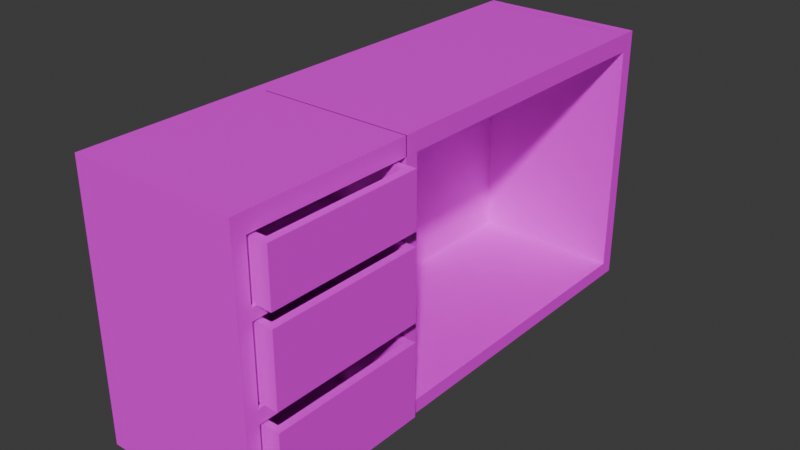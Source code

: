 # Source: table1.blend  (saved by Blender 4.2.66; exported with 4.5.12 LTS)
import bpy
from mathutils import Matrix  # noqa: F401  (used for matrix-valued properties, if any)

bpy.ops.wm.read_factory_settings(use_empty=True)
scene = bpy.context.scene
scene.name = 'Scene'

# ---- collections
col_collection = bpy.data.collections.new('Collection'); scene.collection.children.link(col_collection)

# ---- images (referenced by path relative to the original .blend; pixels are not part of the script)
import os
ASSET_DIR = os.environ.get("B2B_ASSET_DIR", "")  # directory of the original .blend (textures are referenced by path, not embedded)
HERE = os.path.dirname(os.path.abspath(__file__))  # packed textures are extracted next to this script under _unpacked/

def load_image(name, relpath, width, height, colorspace="sRGB"):
    """Load a texture the original file referenced (path relative to the .blend, or extracted next to this script)."""
    p = next((c for c in (os.path.join(HERE, relpath), os.path.join(ASSET_DIR, relpath)) if relpath and os.path.exists(c)), "")
    if p:
        img = bpy.data.images.load(p, check_existing=True)
        img.name = name
    else:  # same state as the original file: an image datablock whose file is absent (Cycles renders it pink)
        img = bpy.data.images.new(name, width, height)
        img.source = "FILE"
        img.filepath = "//" + (relpath or name)
    img.colorspace_settings.name = colorspace
    return img
img_1680494893_na_dache_pro_p_frantsuzskii_orekh_tsvet_mebeli_foto = load_image('1680494893_na-dache-pro-p-frantsuzskii-orekh-tsvet-mebeli-foto-', '1680494893_na-dache-pro-p-frantsuzskii-orekh-tsvet-mebeli-foto-61.jpg', 1024, 1024, 'sRGB')

# ---- materials (node trees are filled in below, after node groups)
mat_material_002 = bpy.data.materials.new('Material.002')
mat_material_004 = bpy.data.materials.new('Material.004')
mat_material_001 = bpy.data.materials.new('Material.001')
mat_material_003 = bpy.data.materials.new('Material.003')

# ---- material node trees
mat_material_002.use_nodes = True; mat_material_002.node_tree.nodes.clear()
_N = mat_material_002.node_tree.nodes; _L = mat_material_002.node_tree.links
n0 = _N.new('ShaderNodeBsdfPrincipled'); n0.name = 'Principled BSDF'; n0.location = (156, 753)
n1 = _N.new('ShaderNodeOutputMaterial'); n1.name = 'Material Output'; n1.location = (446, 753)
n2 = _N.new('ShaderNodeTexImage'); n2.name = 'Image Texture'; n2.location = (-255, 275)
n2.image = img_1680494893_na_dache_pro_p_frantsuzskii_orekh_tsvet_mebeli_foto
_L.new(n0.outputs[0], n1.inputs[0])
_L.new(n2.outputs[0], n0.inputs[0])
n1.is_active_output = True
mat_material_004.use_nodes = True; mat_material_004.node_tree.nodes.clear()
_N = mat_material_004.node_tree.nodes; _L = mat_material_004.node_tree.links
n0 = _N.new('ShaderNodeBsdfPrincipled'); n0.name = 'Principled BSDF'; n0.location = (10, 300)
n1 = _N.new('ShaderNodeOutputMaterial'); n1.name = 'Material Output'; n1.location = (300, 300)
n2 = _N.new('ShaderNodeTexImage'); n2.name = 'Image Texture'; n2.location = (-145, -193)
n2.image = img_1680494893_na_dache_pro_p_frantsuzskii_orekh_tsvet_mebeli_foto
_L.new(n0.outputs[0], n1.inputs[0])
_L.new(n2.outputs[0], n0.inputs[0])
n1.is_active_output = True
mat_material_001.use_nodes = True; mat_material_001.node_tree.nodes.clear()
_N = mat_material_001.node_tree.nodes; _L = mat_material_001.node_tree.links
n0 = _N.new('ShaderNodeBsdfPrincipled'); n0.name = 'Principled BSDF'; n0.location = (10, 300)
n1 = _N.new('ShaderNodeOutputMaterial'); n1.name = 'Material Output'; n1.location = (300, 300)
n2 = _N.new('ShaderNodeTexImage'); n2.name = 'Image Texture'; n2.location = (-47, -218)
n2.image = img_1680494893_na_dache_pro_p_frantsuzskii_orekh_tsvet_mebeli_foto
_L.new(n0.outputs[0], n1.inputs[0])
_L.new(n2.outputs[0], n0.inputs[0])
n1.is_active_output = True
mat_material_003.use_nodes = True; mat_material_003.node_tree.nodes.clear()
_N = mat_material_003.node_tree.nodes; _L = mat_material_003.node_tree.links
n0 = _N.new('ShaderNodeBsdfPrincipled'); n0.name = 'Principled BSDF'; n0.location = (10, 300)
n1 = _N.new('ShaderNodeOutputMaterial'); n1.name = 'Material Output'; n1.location = (300, 300)
n2 = _N.new('ShaderNodeTexImage'); n2.name = 'Image Texture'; n2.location = (-89, -151)
n2.image = img_1680494893_na_dache_pro_p_frantsuzskii_orekh_tsvet_mebeli_foto
_L.new(n0.outputs[0], n1.inputs[0])
_L.new(n2.outputs[0], n0.inputs[0])
n1.is_active_output = True

# ---- world
world_world = bpy.data.worlds.new('World'); scene.world = world_world
world_world.use_nodes = True; world_world.node_tree.nodes.clear()
_N = world_world.node_tree.nodes; _L = world_world.node_tree.links
n0 = _N.new('ShaderNodeOutputWorld'); n0.name = 'World Output'; n0.location = (300, 300)
n1 = _N.new('ShaderNodeBackground'); n1.name = 'Background'; n1.location = (10, 300)
n1.inputs[0].default_value = (0.05088, 0.05088, 0.05088, 1.0)
_L.new(n1.outputs[0], n0.inputs[0])
n0.is_active_output = True
world_world.color = (0.05088, 0.05088, 0.05088)
world_world.sun_shadow_jitter_overblur = 0.0

# ---- meshes
me_cube = bpy.data.meshes.new('Cube')
me_cube.from_pydata([(26.8, 5.587, -43.42), (26.8, 5.584, -44.33), (26.8, 4.252, -43.42), (26.8, 4.25, -44.33), (28.07, 5.587, -43.42), (28.07, 5.584, -44.33), (28.07, 4.252, -43.42), (28.07, 4.25, -44.33), (-6.185, 4.252, -43.42), (-6.185, 5.587, -43.42), (-6.185, 5.584, -44.33), (-6.185, 4.25, -44.33), (-7.859, 4.252, -43.42), (-7.859, 5.587, -43.42), (-7.859, 5.584, -44.33), (-7.859, 4.25, -44.33), (-6.185, 37.25, -43.46), (-6.185, 37.24, -44.37), (-7.859, 37.25, -43.46), (-7.859, 37.24, -44.37), (-6.185, 38.69, -43.46), (-6.185, 38.69, -44.37), (-7.859, 38.69, -43.46), (-7.859, 38.69, -44.37), (26.8, 37.19, -43.46), (26.8, 37.19, -44.37), (-6.185, 37.19, -43.46), (-6.185, 37.19, -44.37), (26.8, 38.57, -43.46), (26.8, 38.57, -44.37), (-6.185, 38.57, -43.46), (-6.185, 38.57, -44.37), (26.8, 37.14, -43.46), (26.8, 37.14, -44.37), (28.07, 37.14, -44.37), (28.07, 37.14, -43.46), (26.8, 38.43, -43.46), (26.8, 38.43, -44.37), (28.07, 38.43, -44.37), (28.07, 38.43, -43.46), (26.8, 5.56, -54.31), (26.8, 4.226, -54.31), (28.07, 4.226, -54.31), (28.07, 5.56, -54.31), (-6.185, 5.56, -54.31), (-6.185, 4.226, -54.31), (-7.859, 5.56, -54.31), (-7.859, 4.226, -54.31), (-6.185, 37.22, -54.35), (-7.859, 37.22, -54.35), (-6.185, 38.67, -54.35), (-7.859, 38.67, -54.35), (-6.185, 37.16, -54.35), (26.8, 37.16, -54.35), (-6.185, 38.54, -54.35), (26.8, 38.54, -54.35), (28.07, 37.11, -54.35), (26.8, 37.11, -54.35), (28.07, 38.4, -54.35), (26.8, 38.4, -54.35), (26.8, 5.558, -55.22), (26.8, 4.223, -55.22), (28.07, 4.223, -55.22), (28.07, 5.558, -55.22), (-6.185, 5.558, -55.22), (-6.185, 4.223, -55.22), (-7.859, 5.558, -55.22), (-7.859, 4.223, -55.22), (-6.185, 37.22, -55.26), (-7.859, 37.22, -55.26), (-6.185, 38.66, -55.26), (-7.859, 38.66, -55.26), (-6.185, 37.16, -55.26), (26.8, 37.16, -55.26), (-6.185, 38.54, -55.26), (26.8, 38.54, -55.26), (28.07, 37.11, -55.26), (26.8, 37.11, -55.26), (28.07, 38.4, -55.26), (26.8, 38.4, -55.26)], [], [(31, 29, 55, 54), (2, 3, 7, 6), (6, 7, 5, 4), (1, 0, 32, 33), (2, 6, 4, 0), (25, 27, 52, 53), (11, 8, 12, 15), (2, 0, 9, 8), (3, 2, 8, 11), (0, 1, 25, 24), (13, 14, 15, 12), (14, 13, 18, 19), (3, 11, 45, 41), (8, 9, 13, 12), (23, 21, 50, 51), (5, 7, 42, 43), (9, 10, 17, 16), (13, 9, 16, 18), (20, 21, 23, 22), (16, 17, 21, 20), (18, 16, 20, 22), (19, 18, 22, 23), (26, 24, 28, 30), (1, 10, 27, 25), (10, 9, 26, 27), (9, 0, 24, 26), (28, 29, 31, 30), (27, 26, 30, 31), (15, 14, 46, 47), (24, 25, 29, 28), (29, 25, 53, 55), (0, 4, 35, 32), (5, 1, 33, 34), (4, 5, 34, 35), (39, 38, 37, 36), (35, 34, 38, 39), (32, 35, 39, 36), (33, 32, 36, 37), (57, 59, 79, 77), (47, 46, 66, 67), (49, 51, 71, 69), (59, 58, 78, 79), (44, 40, 60, 64), (51, 50, 70, 71), (56, 57, 77, 76), (10, 1, 40, 44), (11, 15, 47, 45), (19, 23, 51, 49), (14, 19, 49, 46), (1, 5, 43, 40), (34, 33, 57, 56), (21, 17, 48, 50), (37, 38, 58, 59), (17, 10, 44, 48), (7, 3, 41, 42), (33, 37, 59, 57), (27, 31, 54, 52), (38, 34, 56, 58), (60, 61, 65, 64), (62, 61, 60, 63), (64, 65, 67, 66), (68, 69, 71, 70), (64, 66, 69, 68), (73, 72, 74, 75), (76, 77, 79, 78), (50, 48, 68, 70), (45, 47, 67, 65), (58, 56, 76, 78), (42, 41, 61, 62), (53, 52, 72, 73), (43, 42, 62, 63), (54, 55, 75, 74), (40, 43, 63, 60), (52, 54, 74, 72), (46, 49, 69, 66), (55, 53, 73, 75), (48, 44, 64, 68), (41, 45, 65, 61)])
_uv = me_cube.uv_layers.new(name='UVMap')
_uv.uv.foreach_set('vector', [0.9482, 0.1299, 0.9482, -3.528e-09, 0.9875, -5.602e-10, 0.9875, 0.1299, 0.8981, 0.1365, 0.9017, 0.1365, 0.9017, 0.1415, 0.8981, 0.1415, 0.9171, 0.8409, 0.9207, 0.8409, 0.9207, 0.8462, 0.9171, 0.8462, 0.9949, 0.624, 0.9985, 0.624, 0.9985, 0.7483, 0.9949, 0.7483, 0.5471, 0.5155, 0.5471, 0.5105, 0.5523, 0.5105, 0.5523, 0.5155, 0.6265, 1.0, 0.6265, 0.8701, 0.6658, 0.8701, 0.6658, 1.0, 0.9017, 0.006592, 0.8981, 0.006592, 0.8981, -1.675e-09, 0.9017, -1.404e-09, 0.5471, 0.5155, 0.5523, 0.5155, 0.5523, 0.6454, 0.5471, 0.6454, 0.9017, 0.1365, 0.8981, 0.1365, 0.8981, 0.006592, 0.9017, 0.006592, 0.2305, 0.8527, 0.2341, 0.8527, 0.2341, 0.9771, 0.2305, 0.9771, 0.8881, 0.839, 0.8845, 0.839, 0.8845, 0.8338, 0.8881, 0.8338, 0.8845, 0.839, 0.8881, 0.839, 0.8881, 0.9637, 0.8845, 0.9637, 0.9017, 0.1365, 0.9017, 0.006592, 0.941, 0.006592, 0.941, 0.1365, 0.5471, 0.6454, 0.5523, 0.6454, 0.5523, 0.652, 0.5471, 0.652, 0.7158, 0.1836, 0.7224, 0.1836, 0.7224, 0.2229, 0.7158, 0.2229, 0.9207, 0.8462, 0.9207, 0.8409, 0.9601, 0.8409, 0.9601, 0.8461, 0.3816, 0.8514, 0.3852, 0.8514, 0.3852, 0.9761, 0.3816, 0.9761, 0.5523, 0.652, 0.5523, 0.6454, 0.677, 0.6454, 0.677, 0.652, 0.7224, 0.18, 0.7224, 0.1836, 0.7158, 0.1836, 0.7158, 0.18, 0.3816, 0.9761, 0.3852, 0.9761, 0.3852, 0.9818, 0.3816, 0.9818, 0.677, 0.652, 0.677, 0.6454, 0.6827, 0.6454, 0.6827, 0.652, 0.8845, 0.9637, 0.8881, 0.9637, 0.8881, 0.9694, 0.8845, 0.9694, 0.6768, 0.6454, 0.6768, 0.5155, 0.6822, 0.5155, 0.6822, 0.6454, -1.585e-09, 0.7174, 8.221e-09, 0.5875, 0.1245, 0.5875, 0.1245, 0.7174, 0.04289, 0.852, 0.04648, 0.852, 0.04648, 0.9765, 0.04289, 0.9765, 0.5523, 0.6454, 0.5523, 0.5155, 0.6768, 0.5155, 0.6768, 0.6454, 0.9446, -3.799e-09, 0.9482, -3.528e-09, 0.9482, 0.1299, 0.9446, 0.1299, 0.04289, 0.9765, 0.04648, 0.9765, 0.04648, 0.9819, 0.04289, 0.9819, 0.8845, 0.8338, 0.8845, 0.839, 0.8452, 0.839, 0.8452, 0.8337, 0.2305, 0.9771, 0.2341, 0.9771, 0.2341, 0.9826, 0.2305, 0.9826, 0.2341, 0.9826, 0.2341, 0.9771, 0.2734, 0.9771, 0.2734, 0.9825, 0.5523, 0.5155, 0.5523, 0.5105, 0.6766, 0.5105, 0.6766, 0.5155, 0.448, 0.7675, 0.453, 0.7675, 0.453, 0.8917, 0.448, 0.8917, 0.9171, 0.8462, 0.9207, 0.8462, 0.9207, 0.9704, 0.9171, 0.9704, 0.7274, 0.18, 0.7274, 0.1836, 0.7224, 0.1836, 0.7224, 0.18, 0.9171, 0.9704, 0.9207, 0.9704, 0.9207, 0.9755, 0.9171, 0.9755, 0.6766, 0.5155, 0.6766, 0.5105, 0.6817, 0.5105, 0.6817, 0.5155, 0.9949, 0.7483, 0.9985, 0.7483, 0.9985, 0.7533, 0.9949, 0.7533, 0.9556, 0.7482, 0.9556, 0.7533, 0.952, 0.7533, 0.952, 0.7482, 0.8452, 0.8337, 0.8452, 0.839, 0.8416, 0.839, 0.8416, 0.8337, 0.8452, 0.9636, 0.8452, 0.9693, 0.8416, 0.9693, 0.8416, 0.9636, 0.7224, 0.2229, 0.7274, 0.2229, 0.7274, 0.2265, 0.7224, 0.2265, 0.9922, 0.2891, 0.9922, 0.1592, 0.9958, 0.1592, 0.9958, 0.2891, 0.7158, 0.2229, 0.7224, 0.2229, 0.7224, 0.2265, 0.7158, 0.2265, 0.7274, 0.2193, 0.7324, 0.2193, 0.7324, 0.2229, 0.7274, 0.2229, 0.9529, 0.2891, 0.9529, 0.1592, 0.9922, 0.1592, 0.9922, 0.2891, 0.9017, 0.006592, 0.9017, -1.404e-09, 0.941, 1.564e-09, 0.941, 0.006592, 0.8845, 0.9637, 0.8845, 0.9694, 0.8452, 0.9693, 0.8452, 0.9636, 0.8845, 0.839, 0.8845, 0.9637, 0.8452, 0.9636, 0.8452, 0.839, 0.9529, 0.1592, 0.9529, 0.1542, 0.9922, 0.1542, 0.9922, 0.1592, 0.7274, 0.18, 0.7324, 0.18, 0.7324, 0.2193, 0.7274, 0.2193, 0.3852, 0.9818, 0.3852, 0.9761, 0.4245, 0.976, 0.4245, 0.9817, 0.7224, 0.1836, 0.7274, 0.1836, 0.7274, 0.2229, 0.7224, 0.2229, 0.3852, 0.9761, 0.3852, 0.8514, 0.4245, 0.8513, 0.4245, 0.976, 0.9017, 0.1415, 0.9017, 0.1365, 0.941, 0.1365, 0.941, 0.1415, 0.9949, 0.7483, 0.9949, 0.7533, 0.9556, 0.7533, 0.9556, 0.7482, 0.04289, 0.9765, 0.04289, 0.9819, 0.003577, 0.9819, 0.003577, 0.9764, 0.9207, 0.9755, 0.9207, 0.9704, 0.9601, 0.9704, 0.9601, 0.9755, 0.3074, 0.7164, 0.3022, 0.7164, 0.3022, 0.5865, 0.3074, 0.5865, 0.3022, 0.7214, 0.3022, 0.7164, 0.3074, 0.7164, 0.3074, 0.7214, 0.3074, 0.5865, 0.3022, 0.5865, 0.3022, 0.5799, 0.3074, 0.5799, 0.4321, 0.5865, 0.4321, 0.5799, 0.4378, 0.5799, 0.4378, 0.5865, 0.3074, 0.5865, 0.3074, 0.5799, 0.4321, 0.5799, 0.4321, 0.5865, 0.5392, 0.8204, 0.5392, 0.6905, 0.5446, 0.6905, 0.5446, 0.8204, 0.2755, 0.692, 0.2806, 0.692, 0.2806, 0.6971, 0.2755, 0.6971, 0.4245, 0.9817, 0.4245, 0.976, 0.4281, 0.976, 0.4281, 0.9817, 0.941, 0.006592, 0.941, 1.564e-09, 0.9446, 1.834e-09, 0.9446, 0.006592, 0.9601, 0.9755, 0.9601, 0.9704, 0.9636, 0.9704, 0.9636, 0.9755, 0.941, 0.1415, 0.941, 0.1365, 0.9446, 0.1365, 0.9446, 0.1415, 0.6658, 1.0, 0.6658, 0.8701, 0.6694, 0.8701, 0.6694, 1.0, 0.9601, 0.8461, 0.9601, 0.8409, 0.9636, 0.8409, 0.9636, 0.8461, 0.9875, 0.1299, 0.9875, -5.602e-10, 0.9911, -2.901e-10, 0.9911, 0.1299, 0.9922, 0.1592, 0.9922, 0.1542, 0.9958, 0.1542, 0.9958, 0.1592, 0.003577, 0.9764, 0.003577, 0.9819, 1.645e-08, 0.9819, 1.65e-08, 0.9764, 0.8452, 0.839, 0.8452, 0.9636, 0.8416, 0.9636, 0.8416, 0.839, 0.2734, 0.9825, 0.2734, 0.9771, 0.277, 0.9771, 0.277, 0.9825, 0.4245, 0.976, 0.4245, 0.8513, 0.4281, 0.8513, 0.4281, 0.976, 0.941, 0.1365, 0.941, 0.006592, 0.9446, 0.006592, 0.9446, 0.1365])
me_cube.materials.append(mat_material_002)
me_cube.update()
me_cube_003 = bpy.data.meshes.new('Cube.003')
me_cube_003.from_pydata([(-1.0, -1.0, -1.0), (-1.0, -1.0, 1.0), (-1.0, 1.0, -1.0), (-1.0, 1.0, 1.0), (1.0, -1.0, -1.0), (1.0, -1.0, 1.0), (1.0, 1.0, -1.0), (1.0, 1.0, 1.0), (-1.0, -46.83, -1.0), (-1.0, -46.83, 1.0), (1.0, -46.83, 1.0), (1.0, -46.83, -1.0), (-1.0, -48.67, -1.0), (-1.0, -48.67, 1.0), (1.0, -48.67, 1.0), (1.0, -48.67, -1.0), (-1.0, -72.68, -1.0), (-1.0, -72.68, 1.0), (1.0, -72.68, 1.0), (1.0, -72.68, -1.0), (-1.0, -74.64, -1.0), (-1.0, -74.64, 1.0), (1.0, -74.64, 1.0), (1.0, -74.64, -1.0), (21.18, -72.68, 1.0), (21.18, -72.68, -1.0), (21.18, -74.64, 1.0), (21.18, -74.64, -1.0), (22.83, -72.68, 1.0), (22.83, -72.68, -1.0), (22.83, -74.64, 1.0), (22.83, -74.64, -1.0), (1.0, -48.74, 1.0), (1.0, -48.74, -1.0), (21.18, -48.74, 1.0), (21.18, -48.74, -1.0), (1.0, -46.81, 1.0), (1.0, -46.81, -1.0), (21.18, -46.81, 1.0), (21.18, -46.81, -1.0), (1.0, -1.112, 1.0), (1.0, -1.112, -1.0), (21.18, -1.112, 1.0), (21.18, -1.112, -1.0), (1.0, 0.9059, 1.0), (1.0, 0.9059, -1.0), (21.18, 0.9059, 1.0), (21.18, 0.9059, -1.0), (21.18, -48.73, 1.0), (21.18, -48.73, -1.0), (22.83, -48.73, 1.0), (22.83, -48.73, -1.0), (21.18, -46.79, 1.0), (21.18, -46.79, -1.0), (22.83, -46.79, 1.0), (22.83, -46.79, -1.0), (21.18, -1.118, 1.0), (21.18, -1.118, -1.0), (22.83, -1.118, 1.0), (22.83, -1.118, -1.0), (21.18, 0.87, 1.0), (21.18, 0.87, -1.0), (22.83, 0.87, 1.0), (22.83, 0.87, -1.0), (-1.0, -1.0, 12.37), (-1.0, 1.0, 12.37), (1.0, 1.0, 12.37), (1.0, -1.0, 12.37), (1.0, -46.83, 12.37), (-1.0, -46.83, 12.37), (1.0, -48.67, 12.37), (-1.0, -48.67, 12.37), (1.0, -72.68, 12.37), (-1.0, -72.68, 12.37), (1.0, -74.64, 12.37), (-1.0, -74.64, 12.37), (21.18, -74.64, 12.37), (21.18, -72.68, 12.37), (22.83, -74.64, 12.37), (22.83, -72.68, 12.37), (21.18, -48.74, 12.37), (1.0, -48.74, 12.37), (21.18, -46.81, 12.37), (1.0, -46.81, 12.37), (21.18, -1.112, 12.37), (1.0, -1.112, 12.37), (21.18, 0.9059, 12.37), (1.0, 0.9059, 12.37), (22.83, -48.73, 12.37), (21.18, -48.73, 12.37), (22.83, -46.79, 12.37), (21.18, -46.79, 12.37), (22.83, -1.118, 12.37), (21.18, -1.118, 12.37), (22.83, 0.87, 12.37), (21.18, 0.87, 12.37), (-1.0, -1.0, 14.42), (-1.0, 1.0, 14.42), (1.0, 1.0, 14.42), (1.0, -1.0, 14.42), (1.0, -46.83, 14.42), (-1.0, -46.83, 14.42), (1.0, -48.67, 14.42), (-1.0, -48.67, 14.42), (1.0, -72.68, 14.42), (-1.0, -72.68, 14.42), (1.0, -74.64, 14.42), (-1.0, -74.64, 14.42), (21.18, -74.64, 14.42), (21.18, -72.68, 14.42), (22.83, -74.64, 14.42), (22.83, -72.68, 14.42), (21.18, -48.74, 14.42), (1.0, -48.74, 14.42), (21.18, -46.81, 14.42), (1.0, -46.81, 14.42), (21.18, -1.112, 14.42), (1.0, -1.112, 14.42), (21.18, 0.9059, 14.42), (1.0, 0.9059, 14.42), (22.83, -48.73, 14.42), (21.18, -48.73, 14.42), (22.83, -46.79, 14.42), (21.18, -46.79, 14.42), (22.83, -1.118, 14.42), (21.18, -1.118, 14.42), (22.83, 0.87, 14.42), (21.18, 0.87, 14.42), (-1.0, -1.0, 25.02), (-1.0, 1.0, 25.02), (1.0, 1.0, 25.02), (1.0, -1.0, 25.02), (1.0, -46.83, 25.02), (-1.0, -46.83, 25.02), (1.0, -48.67, 25.02), (-1.0, -48.67, 25.02), (1.0, -72.68, 25.02), (-1.0, -72.68, 25.02), (1.0, -74.64, 25.02), (-1.0, -74.64, 25.02), (21.18, -74.64, 25.02), (21.18, -72.68, 25.02), (22.83, -74.64, 25.02), (22.83, -72.68, 25.02), (21.18, -48.74, 25.02), (1.0, -48.74, 25.02), (21.18, -46.81, 25.02), (1.0, -46.81, 25.02), (21.18, -1.112, 25.02), (1.0, -1.112, 25.02), (21.18, 0.9059, 25.02), (1.0, 0.9059, 25.02), (22.83, -48.73, 25.02), (21.18, -48.73, 25.02), (22.83, -46.79, 25.02), (21.18, -46.79, 25.02), (22.83, -1.118, 25.02), (21.18, -1.118, 25.02), (22.83, 0.87, 25.02), (21.18, 0.87, 25.02), (-1.0, -1.0, 26.64), (-1.0, 1.0, 26.64), (1.0, 1.0, 26.64), (1.0, -1.0, 26.64), (1.0, -46.83, 26.64), (-1.0, -46.83, 26.64), (1.0, -48.67, 26.64), (-1.0, -48.67, 26.64), (1.0, -72.68, 26.64), (-1.0, -72.68, 26.64), (1.0, -74.64, 26.64), (-1.0, -74.64, 26.64), (21.18, -74.64, 26.64), (21.18, -72.68, 26.64), (22.83, -74.64, 26.64), (22.83, -72.68, 26.64), (21.18, -48.74, 26.64), (1.0, -48.74, 26.64), (21.18, -46.81, 26.64), (1.0, -46.81, 26.64), (21.18, -1.112, 26.64), (1.0, -1.112, 26.64), (21.18, 0.9059, 26.64), (1.0, 0.9059, 26.64), (22.83, -48.73, 26.64), (21.18, -48.73, 26.64), (22.83, -46.79, 26.64), (21.18, -46.79, 26.64), (22.83, -1.118, 26.64), (21.18, -1.118, 26.64), (22.83, 0.87, 26.64), (21.18, 0.87, 26.64), (-1.0, -1.0, 34.78), (-1.0, 1.0, 34.78), (1.0, 1.0, 34.78), (1.0, -1.0, 34.78), (1.0, -46.83, 34.78), (-1.0, -46.83, 34.78), (1.0, -48.67, 34.78), (-1.0, -48.67, 34.78), (1.0, -72.68, 34.78), (-1.0, -72.68, 34.78), (1.0, -74.64, 34.78), (-1.0, -74.64, 34.78), (21.18, -74.64, 34.78), (21.18, -72.68, 34.78), (22.83, -74.64, 34.78), (22.83, -72.68, 34.78), (21.18, -48.74, 34.78), (1.0, -48.74, 34.78), (21.18, -46.81, 34.78), (1.0, -46.81, 34.78), (21.18, -1.112, 34.78), (1.0, -1.112, 34.78), (21.18, 0.9059, 34.78), (1.0, 0.9059, 34.78), (22.83, -48.73, 34.78), (21.18, -48.73, 34.78), (22.83, -46.79, 34.78), (21.18, -46.79, 34.78), (22.83, -1.118, 34.78), (21.18, -1.118, 34.78), (22.83, 0.87, 34.78), (21.18, 0.87, 34.78), (-1.0, -1.0, 37.36), (-1.0, 1.0, 37.36), (1.0, 1.0, 37.36), (1.0, -1.0, 37.36), (1.0, -46.83, 37.36), (-1.0, -46.83, 37.36), (1.0, -48.67, 37.36), (-1.0, -48.67, 37.36), (1.0, -72.68, 37.36), (-1.0, -72.68, 37.36), (1.0, -74.64, 37.36), (-1.0, -74.64, 37.36), (21.18, -74.64, 37.36), (21.18, -72.68, 37.36), (22.83, -74.64, 37.36), (22.83, -72.68, 37.36), (21.18, -48.74, 37.36), (1.0, -48.74, 37.36), (21.18, -46.81, 37.36), (1.0, -46.81, 37.36), (21.18, -1.112, 37.36), (1.0, -1.112, 37.36), (21.18, 0.9059, 37.36), (1.0, 0.9059, 37.36), (22.83, -48.73, 37.36), (21.18, -48.73, 37.36), (22.83, -46.79, 37.36), (21.18, -46.79, 37.36), (22.83, -1.118, 37.36), (21.18, -1.118, 37.36), (22.83, 0.87, 37.36), (21.18, 0.87, 37.36), (1.0, -48.63, 37.36), (1.0, -48.63, 34.78), (21.18, -48.63, 34.78), (21.18, -48.63, 37.36), (22.83, -48.63, 34.78), (21.18, -48.63, 34.78), (22.83, -48.63, 37.36), (21.18, -48.63, 37.36), (1.0, -1.07, 37.36), (1.0, -1.07, 34.78), (21.18, -1.07, 34.78), (21.18, -1.07, 37.36), (22.83, -1.106, 34.78), (21.18, -1.106, 34.78), (22.83, -1.106, 37.36), (21.18, -1.106, 37.36), (21.18, -48.27, 25.02), (1.0, -48.27, 25.02), (21.18, -48.27, 26.64), (1.0, -48.27, 26.64), (22.83, -48.77, 25.02), (22.83, -48.77, 26.64), (21.18, -48.77, 25.02), (21.18, -48.77, 26.64), (21.18, -48.53, 12.37), (1.0, -48.53, 12.37), (21.18, -48.53, 14.42), (1.0, -48.53, 14.42), (22.83, -48.69, 12.37), (21.18, -48.69, 12.37), (22.83, -48.69, 14.42), (21.18, -48.69, 14.42)], [], [(0, 1, 3, 2), (2, 3, 7, 6), (6, 7, 5, 4), (1, 0, 8, 9), (2, 6, 4, 0), (42, 46, 86, 84), (8, 11, 15, 12), (0, 4, 11, 8), (18, 14, 70, 72), (4, 5, 10, 11), (36, 32, 81, 83), (9, 8, 12, 13), (10, 5, 67, 68), (11, 10, 14, 15), (16, 19, 23, 20), (15, 14, 18, 19), (12, 15, 19, 16), (13, 12, 16, 17), (23, 22, 21, 20), (17, 16, 20, 21), (46, 44, 87, 86), (13, 17, 73, 71), (7, 3, 65, 66), (22, 23, 27, 26), (19, 18, 32, 33), (23, 19, 25, 27), (29, 28, 30, 31), (26, 27, 31, 30), (27, 25, 29, 31), (29, 25, 49, 51), (34, 38, 82, 80), (25, 19, 33, 35), (18, 24, 34, 32), (24, 25, 35, 34), (39, 37, 41, 43), (33, 32, 36, 37), (35, 33, 37, 39), (34, 35, 39, 38), (1, 9, 69, 64), (38, 39, 43, 42), (36, 38, 42, 40), (37, 36, 40, 41), (45, 44, 46, 47), (41, 40, 44, 45), (43, 41, 45, 47), (42, 43, 47, 46), (49, 48, 52, 53), (24, 28, 50, 48), (25, 24, 48, 49), (28, 29, 51, 50), (55, 53, 57, 59), (51, 49, 53, 55), (50, 51, 55, 54), (28, 24, 77, 79), (38, 36, 83, 82), (54, 55, 59, 58), (52, 54, 58, 56), (53, 52, 56, 57), (61, 60, 62, 63), (57, 56, 60, 61), (59, 57, 61, 63), (58, 59, 63, 62), (90, 91, 123, 122), (74, 76, 108, 106), (89, 88, 120, 121), (87, 85, 117, 119), (67, 66, 98, 99), (84, 86, 118, 116), (66, 65, 97, 98), (73, 75, 107, 105), (86, 87, 119, 118), (65, 64, 96, 97), (75, 74, 106, 107), (22, 26, 76, 74), (5, 7, 66, 67), (54, 52, 91, 90), (32, 34, 80, 81), (44, 40, 85, 87), (24, 18, 72, 77), (52, 48, 89, 91), (62, 60, 95, 94), (40, 42, 84, 85), (21, 22, 74, 75), (9, 13, 71, 69), (58, 62, 94, 92), (50, 54, 90, 88), (48, 50, 88, 89), (14, 10, 68, 70), (60, 56, 93, 95), (30, 28, 79, 78), (17, 21, 75, 73), (3, 1, 64, 65), (26, 30, 78, 76), (56, 58, 92, 93), (125, 124, 156, 157), (108, 110, 142, 140), (120, 122, 154, 152), (100, 99, 131, 132), (110, 111, 143, 142), (123, 121, 153, 155), (96, 101, 133, 128), (109, 104, 136, 141), (122, 123, 155, 154), (106, 108, 140, 138), (121, 120, 152, 153), (72, 104, 283, 281), (64, 69, 101, 96), (91, 89, 121, 123), (78, 79, 111, 110), (68, 67, 99, 100), (88, 90, 122, 120), (76, 78, 110, 108), (93, 92, 124, 125), (79, 77, 285, 284), (69, 71, 103, 101), (94, 95, 127, 126), (81, 80, 112, 113), (70, 68, 100, 102), (92, 94, 126, 124), (82, 83, 115, 114), (95, 93, 125, 127), (80, 82, 114, 112), (71, 73, 105, 103), (83, 81, 113, 115), (72, 70, 102, 104), (85, 84, 116, 117), (156, 158, 190, 188), (134, 132, 164, 166), (145, 144, 176, 177), (158, 159, 191, 190), (133, 135, 167, 165), (175, 143, 276, 277), (157, 156, 188, 189), (140, 142, 174, 172), (152, 154, 186, 184), (132, 131, 163, 164), (142, 143, 175, 174), (111, 109, 141, 143), (101, 103, 135, 133), (126, 127, 159, 158), (113, 112, 144, 145), (102, 100, 132, 134), (124, 126, 158, 156), (114, 115, 147, 146), (127, 125, 157, 159), (112, 114, 146, 144), (103, 105, 137, 135), (115, 113, 145, 147), (104, 102, 134, 136), (117, 116, 148, 149), (107, 106, 138, 139), (97, 96, 128, 129), (118, 119, 151, 150), (105, 107, 139, 137), (98, 97, 129, 130), (116, 118, 150, 148), (99, 98, 130, 131), (119, 117, 149, 151), (171, 170, 202, 203), (181, 180, 212, 213), (168, 166, 198, 200), (179, 177, 209, 211), (167, 169, 201, 199), (176, 178, 210, 208), (191, 189, 221, 223), (178, 179, 211, 210), (188, 190, 222, 220), (166, 164, 196, 198), (177, 176, 208, 209), (146, 147, 179, 178), (159, 157, 189, 191), (144, 146, 178, 176), (135, 137, 169, 167), (147, 145, 177, 179), (136, 134, 166, 168), (149, 148, 180, 181), (139, 138, 170, 171), (129, 128, 160, 161), (150, 151, 183, 182), (137, 139, 171, 169), (130, 129, 161, 162), (148, 150, 182, 180), (131, 130, 162, 163), (151, 149, 181, 183), (153, 152, 184, 185), (138, 140, 172, 170), (154, 155, 187, 186), (168, 173, 274, 275), (128, 133, 165, 160), (155, 153, 185, 187), (215, 213, 245, 247), (195, 194, 226, 227), (212, 214, 246, 244), (194, 193, 225, 226), (201, 203, 235, 233), (214, 215, 247, 246), (193, 192, 224, 225), (203, 202, 234, 235), (213, 212, 244, 245), (200, 198, 230, 232), (211, 209, 241, 243), (161, 160, 192, 193), (182, 183, 215, 214), (169, 171, 203, 201), (162, 161, 193, 194), (180, 182, 214, 212), (163, 162, 194, 195), (183, 181, 213, 215), (185, 184, 216, 217), (170, 172, 204, 202), (186, 187, 219, 218), (173, 168, 200, 205), (160, 165, 197, 192), (187, 185, 217, 219), (174, 175, 207, 206), (164, 163, 195, 196), (184, 186, 218, 216), (172, 174, 206, 204), (189, 188, 220, 221), (175, 173, 205, 207), (165, 167, 199, 197), (190, 191, 223, 222), (226, 225, 224, 227), (227, 224, 229, 228), (230, 231, 233, 232), (228, 229, 231, 230), (232, 233, 235, 234), (232, 234, 236, 237), (237, 236, 238, 239), (241, 240, 242, 243), (245, 244, 246, 247), (249, 248, 250, 251), (253, 252, 254, 255), (217, 216, 248, 249), (202, 204, 236, 234), (218, 219, 269, 268), (200, 232, 256, 257), (192, 197, 229, 224), (219, 217, 249, 251), (206, 207, 239, 238), (196, 195, 227, 228), (216, 218, 250, 248), (204, 206, 238, 236), (221, 220, 252, 253), (207, 205, 261, 260), (197, 199, 231, 229), (222, 223, 255, 254), (209, 208, 240, 241), (198, 196, 228, 230), (220, 222, 254, 252), (210, 211, 265, 266), (223, 221, 253, 255), (208, 210, 242, 240), (199, 201, 233, 231), (258, 257, 256, 259), (205, 200, 257, 258), (232, 237, 259, 256), (237, 205, 258, 259), (260, 261, 263, 262), (237, 239, 262, 263), (239, 207, 260, 262), (205, 237, 263, 261), (266, 265, 264, 267), (243, 242, 267, 264), (242, 210, 266, 267), (211, 243, 264, 265), (268, 269, 271, 270), (251, 250, 270, 271), (250, 218, 268, 270), (219, 251, 271, 269), (272, 273, 275, 274), (173, 141, 272, 274), (136, 168, 275, 273), (141, 136, 273, 272), (276, 278, 279, 277), (143, 141, 278, 276), (173, 175, 277, 279), (141, 173, 279, 278), (280, 281, 283, 282), (77, 72, 281, 280), (104, 109, 282, 283), (109, 77, 280, 282), (284, 285, 287, 286), (109, 111, 286, 287), (111, 79, 284, 286), (77, 109, 287, 285)])
_uv = me_cube_003.uv_layers.new(name='UVMap')
_uv.uv.foreach_set('vector', [0.2008, 0.01047, 0.1904, 0.01047, 0.1904, -2.932e-10, 0.2008, 4.973e-10, 0.8415, 0.5968, 0.8415, 0.5863, 0.852, 0.5863, 0.852, 0.5968, 0.4017, 0.781, 0.3912, 0.781, 0.3912, 0.7705, 0.4017, 0.7705, 0.1904, 0.01047, 0.2008, 0.01047, 0.2008, 0.2504, 0.1904, 0.2504, 0.5264, 0.396, 0.5159, 0.396, 0.5159, 0.3855, 0.5264, 0.3855, 0.1904, 0.7706, 0.1904, 0.7812, 0.1308, 0.7812, 0.1308, 0.7706, 0.5264, 0.1456, 0.5159, 0.1456, 0.5159, 0.1359, 0.5264, 0.1359, 0.5264, 0.3855, 0.5159, 0.3855, 0.5159, 0.1456, 0.5264, 0.1456, 0.3912, 0.3953, 0.3912, 0.521, 0.3317, 0.521, 0.3317, 0.3953, 0.4017, 0.7705, 0.3912, 0.7705, 0.3912, 0.5306, 0.4017, 0.5306, 0.7167, 0.6458, 0.7167, 0.6559, 0.6572, 0.6559, 0.6572, 0.6458, 0.1904, 0.2504, 0.2008, 0.2504, 0.2008, 0.26, 0.1904, 0.26, 0.3912, 0.5306, 0.3912, 0.7705, 0.3317, 0.7705, 0.3317, 0.5306, 0.4017, 0.5306, 0.3912, 0.5306, 0.3912, 0.521, 0.4017, 0.521, 0.5264, 0.01029, 0.5159, 0.01029, 0.5159, 0.0, 0.5264, 0.0, 0.4017, 0.521, 0.3912, 0.521, 0.3912, 0.3953, 0.4017, 0.3953, 0.5264, 0.1359, 0.5159, 0.1359, 0.5159, 0.01029, 0.5264, 0.01029, 0.1904, 0.26, 0.2008, 0.26, 0.2008, 0.3857, 0.1904, 0.3857, 0.5159, 0.8464, 0.5159, 0.8359, 0.5264, 0.8359, 0.5264, 0.8464, 0.1904, 0.3857, 0.2008, 0.3857, 0.2008, 0.396, 0.1904, 0.396, 0.9385, 0.8258, 0.8328, 0.8258, 0.8328, 0.7663, 0.9385, 0.7663, 0.1904, 0.26, 0.1904, 0.3857, 0.1308, 0.3857, 0.1308, 0.26, 0.852, 0.5863, 0.8415, 0.5863, 0.8415, 0.5268, 0.852, 0.5268, 0.5159, 0.8359, 0.5159, 0.8464, 0.4103, 0.8464, 0.4103, 0.8359, 0.7272, 0.7812, 0.7167, 0.7812, 0.7167, 0.6559, 0.7272, 0.6559, 0.5159, 0.0, 0.5159, 0.01029, 0.4103, 0.01029, 0.4103, 0.0, 0.4017, 0.01029, 0.3912, 0.01029, 0.3912, 2.921e-08, 0.4017, 3e-08, 0.4103, 0.8359, 0.4103, 0.8464, 0.4017, 0.8464, 0.4017, 0.8359, 0.4103, 0.0, 0.4103, 0.01029, 0.4017, 0.01029, 0.4017, 0.0, 0.4017, 0.01029, 0.4103, 0.01029, 0.4103, 0.1356, 0.4017, 0.1356, 0.1904, 0.5213, 0.1904, 0.5314, 0.1308, 0.5314, 0.1308, 0.5213, 0.4103, 0.01029, 0.5159, 0.01029, 0.5159, 0.1356, 0.4103, 0.1356, 0.7272, 0.8747, 0.8328, 0.8747, 0.8328, 1.0, 0.7272, 1.0, 0.1904, 0.396, 0.2008, 0.396, 0.2008, 0.5213, 0.1904, 0.5213, 0.4103, 0.1457, 0.5159, 0.1457, 0.5159, 0.3849, 0.4103, 0.3849, 0.7272, 0.6559, 0.7167, 0.6559, 0.7167, 0.6458, 0.7272, 0.6458, 0.4103, 0.1356, 0.5159, 0.1356, 0.5159, 0.1457, 0.4103, 0.1457, 0.1904, 0.5213, 0.2008, 0.5213, 0.2008, 0.5314, 0.1904, 0.5314, 0.1904, 0.01047, 0.1904, 0.2504, 0.1308, 0.2504, 0.1308, 0.01047, 0.1904, 0.5314, 0.2008, 0.5314, 0.2008, 0.7706, 0.1904, 0.7706, 0.7272, 0.6354, 0.8328, 0.6354, 0.8328, 0.8747, 0.7272, 0.8747, 0.7272, 0.6458, 0.7167, 0.6458, 0.7167, 0.4065, 0.7272, 0.4065, 0.8328, 0.8363, 0.8328, 0.8258, 0.9385, 0.8258, 0.9385, 0.8363, 0.7272, 0.4065, 0.7167, 0.4065, 0.7167, 0.396, 0.7272, 0.396, 0.4103, 0.3849, 0.5159, 0.3849, 0.5159, 0.3955, 0.4103, 0.3955, 0.1904, 0.7706, 0.2008, 0.7706, 0.2008, 0.7812, 0.1904, 0.7812, 0.852, 0.2597, 0.8415, 0.2597, 0.8415, 0.2495, 0.852, 0.2495, 0.1229, 0.7812, 0.1316, 0.7812, 0.1316, 0.9065, 0.1229, 0.9065, 0.852, 0.385, 0.8415, 0.385, 0.8415, 0.2597, 0.852, 0.2597, 0.3912, 0.01029, 0.4017, 0.01029, 0.4017, 0.1356, 0.3912, 0.1356, 0.4017, 0.1458, 0.4103, 0.1458, 0.4103, 0.3849, 0.4017, 0.3849, 0.4017, 0.1356, 0.4103, 0.1356, 0.4103, 0.1458, 0.4017, 0.1458, 0.3912, 0.1356, 0.4017, 0.1356, 0.4017, 0.1458, 0.3912, 0.1458, 0.7272, 0.7812, 0.7272, 0.7898, 0.6677, 0.7898, 0.6677, 0.7812, 0.3064, 0.9578, 0.2008, 0.9578, 0.2008, 0.8983, 0.3064, 0.8983, 0.3912, 0.1458, 0.4017, 0.1458, 0.4017, 0.3849, 0.3912, 0.3849, 0.8328, 0.396, 0.8415, 0.396, 0.8415, 0.6351, 0.8328, 0.6351, 0.852, 0.2495, 0.8415, 0.2495, 0.8415, 0.01041, 0.852, 0.01041, 0.852, 0.2008, 0.852, 0.1904, 0.8606, 0.1904, 0.8606, 0.2008, 0.852, 0.01041, 0.8415, 0.01041, 0.8415, 3.962e-08, 0.852, 3.962e-08, 0.4017, 0.3849, 0.4103, 0.3849, 0.4103, 0.3953, 0.4017, 0.3953, 0.3912, 0.3849, 0.4017, 0.3849, 0.4017, 0.3953, 0.3912, 0.3953, 0.8866, 0.1173, 0.8779, 0.1173, 0.8779, 0.1066, 0.8866, 0.1066, 0.5159, 0.7764, 0.4103, 0.7764, 0.4103, 0.7656, 0.5159, 0.7656, 0.8779, 0.1308, 0.8693, 0.1308, 0.8693, 0.1201, 0.8779, 0.1201, 0.6572, 0.396, 0.6572, 0.4065, 0.6465, 0.4065, 0.6465, 0.396, 0.3317, 0.7705, 0.3317, 0.781, 0.3209, 0.781, 0.3209, 0.7705, 0.1308, 0.7706, 0.1308, 0.7812, 0.1201, 0.7812, 0.1201, 0.7706, 0.852, 0.5268, 0.8415, 0.5268, 0.8415, 0.5161, 0.852, 0.5161, 0.1308, 0.3857, 0.1308, 0.396, 0.1201, 0.396, 0.1201, 0.3857, 0.9385, 0.7663, 0.8328, 0.7663, 0.8328, 0.7555, 0.9385, 0.7555, 0.1308, -4.786e-09, 0.1308, 0.01047, 0.1201, 0.01047, 0.1201, -5.599e-09, 0.5264, 0.7764, 0.5159, 0.7764, 0.5159, 0.7656, 0.5264, 0.7656, 0.5159, 0.8359, 0.4103, 0.8359, 0.4103, 0.7764, 0.5159, 0.7764, 0.3912, 0.7705, 0.3912, 0.781, 0.3317, 0.781, 0.3317, 0.7705, 0.8866, 0.1769, 0.8779, 0.1769, 0.8779, 0.1173, 0.8866, 0.1173, 0.9576, 0.3912, 0.852, 0.3912, 0.852, 0.3317, 0.9576, 0.3317, 0.7167, 0.396, 0.7167, 0.4065, 0.6572, 0.4065, 0.6572, 0.396, 0.7272, 0.7898, 0.7272, 0.8954, 0.6677, 0.8954, 0.6677, 0.7898, 0.8415, 0.2495, 0.8415, 0.2597, 0.782, 0.2597, 0.782, 0.2495, 0.8606, 0.1904, 0.852, 0.1904, 0.852, 0.1308, 0.8606, 0.1308, 0.9576, 0.5815, 0.852, 0.5815, 0.852, 0.522, 0.9576, 0.522, 0.5264, 0.8359, 0.5159, 0.8359, 0.5159, 0.7764, 0.5264, 0.7764, 0.1904, 0.2504, 0.1904, 0.26, 0.1308, 0.26, 0.1308, 0.2504, 0.3912, 0.3849, 0.3912, 0.3953, 0.3317, 0.3953, 0.3317, 0.3849, 0.3912, 0.1356, 0.3912, 0.1458, 0.3317, 0.1458, 0.3317, 0.1356, 0.8779, 0.1904, 0.8693, 0.1904, 0.8693, 0.1308, 0.8779, 0.1308, 0.3912, 0.521, 0.3912, 0.5306, 0.3317, 0.5306, 0.3317, 0.521, 0.8415, 3.962e-08, 0.8415, 0.01041, 0.782, 0.01041, 0.782, 3.962e-08, 0.3912, 2.921e-08, 0.3912, 0.01029, 0.3317, 0.01029, 0.3317, 2.472e-08, 0.1904, 0.3857, 0.1904, 0.396, 0.1308, 0.396, 0.1308, 0.3857, 0.1904, -2.932e-10, 0.1904, 0.01047, 0.1308, 0.01047, 0.1308, -4.786e-09, 0.4103, 0.8359, 0.4017, 0.8359, 0.4017, 0.7764, 0.4103, 0.7764, 0.8693, 0.1904, 0.8606, 0.1904, 0.8606, 0.1308, 0.8693, 0.1308, 0.8693, 0.1201, 0.8606, 0.1201, 0.8606, 0.06464, 0.8693, 0.06464, 0.4103, 0.7656, 0.4017, 0.7656, 0.4017, 0.7102, 0.4103, 0.7102, 0.3209, 0.1356, 0.3209, 0.1458, 0.2655, 0.1458, 0.2655, 0.1356, 0.3209, 0.5306, 0.3209, 0.7705, 0.2655, 0.7705, 0.2655, 0.5306, 0.3209, 2.391e-08, 0.3209, 0.01029, 0.2655, 0.01029, 0.2655, 1.972e-08, 0.7712, 0.2495, 0.7712, 0.2597, 0.7158, 0.2597, 0.7158, 0.2495, 0.1201, 0.01047, 0.1201, 0.2504, 0.06464, 0.2504, 0.06464, 0.01047, 0.9939, 0.6441, 0.9939, 0.7497, 0.9385, 0.7497, 0.9385, 0.6441, 0.8866, 0.1066, 0.8779, 0.1066, 0.8779, 0.05114, 0.8866, 0.05114, 0.5159, 0.7656, 0.4103, 0.7656, 0.4103, 0.7102, 0.5159, 0.7102, 0.8779, 0.1201, 0.8693, 0.1201, 0.8693, 0.06464, 0.8779, 0.06464, 0.345, 0.9074, 0.3343, 0.9074, 0.3343, 0.781, 0.345, 0.781, 0.1308, 0.01047, 0.1308, 0.2504, 0.1201, 0.2504, 0.1201, 0.01047, 0.782, 0.2495, 0.782, 0.2597, 0.7712, 0.2597, 0.7712, 0.2495, 0.3317, 2.472e-08, 0.3317, 0.01029, 0.3209, 0.01029, 0.3209, 2.391e-08, 0.3317, 0.5306, 0.3317, 0.7705, 0.3209, 0.7705, 0.3209, 0.5306, 0.3317, 0.1356, 0.3317, 0.1458, 0.3209, 0.1458, 0.3209, 0.1356, 0.4103, 0.7764, 0.4017, 0.7764, 0.4017, 0.7656, 0.4103, 0.7656, 0.8693, 0.1308, 0.8606, 0.1308, 0.8606, 0.1201, 0.8693, 0.1201, 0.1056, 0.7812, 0.1143, 0.7812, 0.1143, 0.9068, 0.1056, 0.9068, 0.1308, 0.2504, 0.1308, 0.26, 0.1201, 0.26, 0.1201, 0.2504, 0.8606, 0.1308, 0.852, 0.1308, 0.852, 0.1201, 0.8606, 0.1201, 0.9576, 0.3317, 0.852, 0.3317, 0.852, 0.3209, 0.9576, 0.3209, 0.3317, 0.521, 0.3317, 0.5306, 0.3209, 0.5306, 0.3209, 0.521, 0.3317, 0.3849, 0.3317, 0.3953, 0.3209, 0.3953, 0.3209, 0.3849, 0.3064, 0.8983, 0.2008, 0.8983, 0.2008, 0.8876, 0.3064, 0.8876, 0.782, 3.962e-08, 0.782, 0.01041, 0.7712, 0.01041, 0.7712, 3.962e-08, 0.1308, 0.5213, 0.1308, 0.5314, 0.1201, 0.5314, 0.1201, 0.5213, 0.1308, 0.26, 0.1308, 0.3857, 0.1201, 0.3857, 0.1201, 0.26, 0.6572, 0.6458, 0.6572, 0.6559, 0.6465, 0.6559, 0.6465, 0.6458, 0.3317, 0.3953, 0.3317, 0.521, 0.3209, 0.521, 0.3209, 0.3953, 0.9576, 0.522, 0.852, 0.522, 0.852, 0.5113, 0.9576, 0.5113, 0.2655, 0.3849, 0.2655, 0.3953, 0.2569, 0.3953, 0.2569, 0.3849, 0.2655, 0.521, 0.2655, 0.5306, 0.2569, 0.5306, 0.2569, 0.521, 0.9576, 0.2655, 0.852, 0.2655, 0.852, 0.2569, 0.9576, 0.2569, 0.8606, 0.06464, 0.852, 0.06464, 0.852, 0.05611, 0.8606, 0.05611, 0.06464, 0.2504, 0.06464, 0.26, 0.05611, 0.26, 0.05611, 0.2504, 0.2569, 0.01029, 0.2655, 0.01029, 0.2655, 0.1354, 0.2569, 0.1354, 0.8693, 0.06464, 0.8606, 0.06464, 0.8606, 0.05611, 0.8693, 0.05611, 0.4103, 0.7102, 0.4017, 0.7102, 0.4017, 0.7017, 0.4103, 0.7017, 0.2655, 0.1356, 0.2655, 0.1458, 0.2569, 0.1458, 0.2569, 0.1356, 0.2655, 0.5306, 0.2655, 0.7705, 0.2569, 0.7705, 0.2569, 0.5306, 0.2655, 1.972e-08, 0.2655, 0.01029, 0.2569, 0.01029, 0.2569, 1.908e-08, 0.9939, 0.6354, 0.9939, 0.6441, 0.9385, 0.6441, 0.9385, 0.6354, 0.1201, 0.2504, 0.1201, 0.26, 0.06464, 0.26, 0.06464, 0.2504, 0.8606, 0.1201, 0.852, 0.1201, 0.852, 0.06464, 0.8606, 0.06464, 0.9576, 0.3209, 0.852, 0.3209, 0.852, 0.2655, 0.9576, 0.2655, 0.3209, 0.521, 0.3209, 0.5306, 0.2655, 0.5306, 0.2655, 0.521, 0.3209, 0.3849, 0.3209, 0.3953, 0.2655, 0.3953, 0.2655, 0.3849, 0.3064, 0.8876, 0.2008, 0.8876, 0.2008, 0.8321, 0.3064, 0.8321, 0.7712, 3.962e-08, 0.7712, 0.01041, 0.7158, 0.01041, 0.7158, 0.0, 0.1201, 0.5213, 0.1201, 0.5314, 0.06464, 0.5314, 0.06464, 0.5213, 0.1201, 0.26, 0.1201, 0.3857, 0.06464, 0.3857, 0.06464, 0.26, 0.6465, 0.6458, 0.6465, 0.6559, 0.591, 0.6559, 0.591, 0.6458, 0.3209, 0.3953, 0.3209, 0.521, 0.2655, 0.521, 0.2655, 0.3953, 0.9576, 0.5113, 0.852, 0.5113, 0.852, 0.4558, 0.9576, 0.4558, 0.5264, 0.7656, 0.5159, 0.7656, 0.5159, 0.7102, 0.5264, 0.7102, 0.1201, -5.599e-09, 0.1201, 0.01047, 0.06464, 0.01047, 0.06464, -9.784e-09, 0.9385, 0.7555, 0.8328, 0.7555, 0.8328, 0.7001, 0.9385, 0.7001, 0.1201, 0.3857, 0.1201, 0.396, 0.06464, 0.396, 0.06464, 0.3857, 0.852, 0.5161, 0.8415, 0.5161, 0.8415, 0.4606, 0.852, 0.4606, 0.1201, 0.7706, 0.1201, 0.7812, 0.06464, 0.7812, 0.06464, 0.7706, 0.3209, 0.7705, 0.3209, 0.781, 0.2655, 0.781, 0.2655, 0.7705, 0.6465, 0.396, 0.6465, 0.4065, 0.591, 0.4065, 0.591, 0.396, 0.5264, 0.7017, 0.5159, 0.7017, 0.5159, 0.659, 0.5264, 0.659, 0.9576, 0.4473, 0.852, 0.4473, 0.852, 0.4047, 0.9576, 0.4047, 0.2569, 0.3953, 0.2569, 0.521, 0.2143, 0.521, 0.2143, 0.3953, 0.5825, 0.6458, 0.5825, 0.6559, 0.5399, 0.6559, 0.5399, 0.6458, 0.05611, 0.26, 0.05611, 0.3857, 0.01351, 0.3857, 0.01351, 0.26, 0.05611, 0.5213, 0.05611, 0.5314, 0.01351, 0.5314, 0.01351, 0.5213, 0.7072, 0.0, 0.7072, 0.01041, 0.6646, 0.01041, 0.6646, 0.0, 0.3064, 0.8236, 0.2008, 0.8236, 0.2008, 0.781, 0.3064, 0.781, 0.2569, 0.3849, 0.2569, 0.3953, 0.2143, 0.3953, 0.2143, 0.3849, 0.2569, 0.521, 0.2569, 0.5306, 0.2143, 0.5306, 0.2143, 0.521, 0.9576, 0.2569, 0.852, 0.2569, 0.852, 0.2143, 0.9576, 0.2143, 0.3064, 0.8321, 0.2008, 0.8321, 0.2008, 0.8236, 0.3064, 0.8236, 0.7158, 0.0, 0.7158, 0.01041, 0.7072, 0.01041, 0.7072, 0.0, 0.06464, 0.5213, 0.06464, 0.5314, 0.05611, 0.5314, 0.05611, 0.5213, 0.06464, 0.26, 0.06464, 0.3857, 0.05611, 0.3857, 0.05611, 0.26, 0.591, 0.6458, 0.591, 0.6559, 0.5825, 0.6559, 0.5825, 0.6458, 0.2655, 0.3953, 0.2655, 0.521, 0.2569, 0.521, 0.2569, 0.3953, 0.9576, 0.4558, 0.852, 0.4558, 0.852, 0.4473, 0.9576, 0.4473, 0.5264, 0.7102, 0.5159, 0.7102, 0.5159, 0.7017, 0.5264, 0.7017, 0.06464, -9.784e-09, 0.06464, 0.01047, 0.05611, 0.01047, 0.05611, -1.043e-08, 0.9385, 0.7001, 0.8328, 0.7001, 0.8328, 0.6916, 0.9385, 0.6916, 0.06464, 0.3857, 0.06464, 0.396, 0.05611, 0.396, 0.05611, 0.3857, 0.852, 0.4606, 0.8415, 0.4606, 0.8415, 0.4521, 0.852, 0.4521, 0.06464, 0.7706, 0.06464, 0.7812, 0.05611, 0.7812, 0.05611, 0.7706, 0.2655, 0.7705, 0.2655, 0.781, 0.2569, 0.781, 0.2569, 0.7705, 0.591, 0.396, 0.591, 0.4065, 0.5825, 0.4065, 0.5825, 0.396, 0.8779, 0.06464, 0.8693, 0.06464, 0.8693, 0.05611, 0.8779, 0.05611, 0.5159, 0.7102, 0.4103, 0.7102, 0.4103, 0.7017, 0.5159, 0.7017, 0.8866, 0.05114, 0.8779, 0.05114, 0.8779, 0.04261, 0.8866, 0.04261, 3.962e-08, 0.7812, 0.1056, 0.7812, 0.1056, 0.909, 3.962e-08, 0.909, 0.06464, 0.01047, 0.06464, 0.2504, 0.05611, 0.2504, 0.05611, 0.01047, 0.7158, 0.2495, 0.7158, 0.2597, 0.7072, 0.2597, 0.7072, 0.2495, 0.5399, 0.396, 0.5399, 0.4065, 0.5264, 0.4065, 0.5264, 0.396, 0.2143, 0.7705, 0.2143, 0.781, 0.2008, 0.781, 0.2008, 0.7705, 0.01351, 0.7706, 0.01351, 0.7812, -1.981e-08, 0.7812, -1.981e-08, 0.7706, 0.852, 0.4095, 0.8415, 0.4095, 0.8415, 0.396, 0.852, 0.396, 0.01351, 0.3857, 0.01351, 0.396, 9.881e-09, 0.396, 1.066e-08, 0.3857, 0.9385, 0.649, 0.8328, 0.649, 0.8328, 0.6354, 0.9385, 0.6354, 0.01351, -1.364e-08, 0.01351, 0.01047, 3.899e-08, 0.01047, 3.978e-08, -1.466e-08, 0.5264, 0.659, 0.5159, 0.659, 0.5159, 0.6455, 0.5264, 0.6455, 0.9576, 0.4047, 0.852, 0.4047, 0.852, 0.3912, 0.9576, 0.3912, 0.2143, 0.3953, 0.2143, 0.521, 0.2008, 0.521, 0.2008, 0.3953, 0.5399, 0.6458, 0.5399, 0.6559, 0.5264, 0.6559, 0.5264, 0.6458, 0.05611, -1.043e-08, 0.05611, 0.01047, 0.01351, 0.01047, 0.01351, -1.364e-08, 0.9385, 0.6916, 0.8328, 0.6916, 0.8328, 0.649, 0.9385, 0.649, 0.05611, 0.3857, 0.05611, 0.396, 0.01351, 0.396, 0.01351, 0.3857, 0.852, 0.4521, 0.8415, 0.4521, 0.8415, 0.4095, 0.852, 0.4095, 0.05611, 0.7706, 0.05611, 0.7812, 0.01351, 0.7812, 0.01351, 0.7706, 0.2569, 0.7705, 0.2569, 0.781, 0.2143, 0.781, 0.2143, 0.7705, 0.5825, 0.396, 0.5825, 0.4065, 0.5399, 0.4065, 0.5399, 0.396, 0.8779, 0.05611, 0.8693, 0.05611, 0.8693, 0.01351, 0.8779, 0.01351, 0.5159, 0.7017, 0.4103, 0.7017, 0.4103, 0.659, 0.5159, 0.659, 0.8866, 0.04261, 0.8779, 0.04261, 0.8779, 0.0, 0.8866, 0.0, 0.9811, 0.8449, 0.9811, 0.9505, 0.9385, 0.9505, 0.9385, 0.8449, 0.05611, 0.01047, 0.05611, 0.2504, 0.01351, 0.2504, 0.01351, 0.01047, 0.7072, 0.2495, 0.7072, 0.2597, 0.6646, 0.2597, 0.6646, 0.2495, 0.2569, 1.908e-08, 0.2569, 0.01029, 0.2143, 0.01029, 0.2143, 1.586e-08, 0.2569, 0.5306, 0.2569, 0.7705, 0.2143, 0.7705, 0.2143, 0.5306, 0.2569, 0.1356, 0.2569, 0.1458, 0.2143, 0.1458, 0.2143, 0.1356, 0.4103, 0.7017, 0.4017, 0.7017, 0.4017, 0.659, 0.4103, 0.659, 0.8693, 0.05611, 0.8606, 0.05611, 0.8606, 0.01351, 0.8693, 0.01351, 0.9811, 0.8363, 0.9811, 0.8449, 0.9385, 0.8449, 0.9385, 0.8363, 0.05611, 0.2504, 0.05611, 0.26, 0.01351, 0.26, 0.01351, 0.2504, 0.8606, 0.05611, 0.852, 0.05611, 0.852, 0.01351, 0.8606, 0.01351, 0.5369, 0.396, 0.5264, 0.396, 0.5264, 0.3855, 0.5369, 0.3855, 0.5369, 0.3855, 0.5264, 0.3855, 0.5264, 0.1456, 0.5369, 0.1456, 0.5369, 0.1359, 0.5264, 0.1359, 0.5264, 0.01029, 0.5369, 0.01029, 0.5369, 0.1456, 0.5264, 0.1456, 0.5264, 0.1359, 0.5369, 0.1359, 0.5369, 0.01029, 0.5264, 0.01029, 0.5264, 0.0, 0.5369, 0.0, 0.5369, 0.01029, 0.5369, 0.0, 0.6425, 0.0, 0.6425, 0.01029, 0.6425, 0.01029, 0.6425, 0.0, 0.6511, 0.0, 0.6511, 0.01029, 0.4017, 0.396, 0.5073, 0.396, 0.5073, 0.4061, 0.4017, 0.4061, 0.6428, 0.8868, 0.6428, 0.7812, 0.6533, 0.7812, 0.6533, 0.8868, 0.5073, 0.396, 0.5159, 0.396, 0.5159, 0.4061, 0.5073, 0.4061, 0.6598, 0.3854, 0.6684, 0.3854, 0.6684, 0.3958, 0.6598, 0.3958, 0.8779, 0.01351, 0.8693, 0.01351, 0.8693, -7.923e-08, 0.8779, -7.923e-08, 0.5159, 0.659, 0.4103, 0.659, 0.4103, 0.6455, 0.5159, 0.6455, 0.5177, 0.396, 0.5264, 0.396, 0.5264, 0.6352, 0.5177, 0.6352, 0.372, 0.9069, 0.3585, 0.9069, 0.3585, 0.781, 0.372, 0.781, 0.01351, 0.01047, 0.01351, 0.2504, 2.087e-08, 0.2504, 3.899e-08, 0.01047, 0.6646, 0.2495, 0.6646, 0.2597, 0.6511, 0.2597, 0.6511, 0.2495, 0.2143, 1.586e-08, 0.2143, 0.01029, 0.2008, 0.01029, 0.2008, 1.484e-08, 0.2143, 0.5306, 0.2143, 0.7705, 0.2008, 0.7705, 0.2008, 0.5306, 0.2143, 0.1356, 0.2143, 0.1458, 0.2008, 0.1458, 0.2008, 0.1356, 0.4103, 0.659, 0.4017, 0.659, 0.4017, 0.6455, 0.4103, 0.6455, 0.8693, 0.01351, 0.8606, 0.01351, 0.8606, -7.923e-08, 0.8693, -7.923e-08, 0.3795, 0.781, 0.3881, 0.781, 0.3881, 0.9069, 0.3795, 0.9069, 0.01351, 0.2504, 0.01351, 0.26, 2.014e-08, 0.26, 2.087e-08, 0.2504, 0.8606, 0.01351, 0.852, 0.01351, 0.852, -7.923e-08, 0.8606, -7.923e-08, 0.9576, 0.2143, 0.852, 0.2143, 0.852, 0.2008, 0.9576, 0.2008, 0.2143, 0.521, 0.2143, 0.5306, 0.2008, 0.5306, 0.2008, 0.521, 0.2143, 0.3849, 0.2143, 0.3953, 0.2008, 0.3953, 0.2008, 0.3849, 0.7272, 0.396, 0.8328, 0.396, 0.8328, 0.6354, 0.7272, 0.6354, 0.6646, 0.0, 0.6646, 0.01041, 0.6511, 0.01041, 0.6511, 0.0, 0.01351, 0.5213, 0.01351, 0.5314, 0.0, 0.5314, 0.0, 0.5213, 0.01351, 0.26, 0.01351, 0.3857, 1.066e-08, 0.3857, 2.014e-08, 0.26, 0.1672, 0.7812, 0.1672, 0.8868, 0.1537, 0.8868, 0.1537, 0.7812, 0.8866, 0.0, 0.9922, 0.0, 0.9922, 0.1259, 0.8866, 0.1259, 0.5369, 0.01029, 0.6425, 0.01029, 0.6425, 0.1362, 0.5369, 0.1362, 0.345, 0.781, 0.3585, 0.781, 0.3585, 0.9069, 0.345, 0.9069, 0.8501, 0.6103, 0.8415, 0.6103, 0.8415, 0.5968, 0.8501, 0.5968, 0.6425, 0.01029, 0.6511, 0.01029, 0.6511, 0.1362, 0.6425, 0.1362, 0.2008, 0.01029, 0.2143, 0.01029, 0.2143, 0.1362, 0.2008, 0.1362, 0.4017, 0.9069, 0.3881, 0.9069, 0.3881, 0.781, 0.4017, 0.781, 0.1537, 0.7812, 0.1537, 0.8868, 0.1402, 0.8868, 0.1402, 0.7812, 0.4017, 0.4061, 0.5073, 0.4061, 0.5073, 0.6455, 0.4017, 0.6455, 0.0, 0.5314, 0.01351, 0.5314, 0.01351, 0.7708, -1.981e-08, 0.7708, 0.5399, 0.6458, 0.5264, 0.6458, 0.5264, 0.4063, 0.5399, 0.4063, 0.8501, 0.6351, 0.8415, 0.6351, 0.8415, 0.6216, 0.8501, 0.6216, 0.5073, 0.4061, 0.5159, 0.4061, 0.5159, 0.6453, 0.5073, 0.6453, 0.2008, 0.1458, 0.2143, 0.1458, 0.2143, 0.385, 0.2008, 0.385, 0.6646, 0.2495, 0.6511, 0.2495, 0.6511, 0.01034, 0.6646, 0.01034, 0.6619, 0.7812, 0.6619, 0.8868, 0.6533, 0.8868, 0.6533, 0.7812, 0.3064, 0.781, 0.315, 0.781, 0.315, 0.9088, 0.3064, 0.9088, 0.3235, 0.9088, 0.315, 0.9088, 0.315, 0.781, 0.3235, 0.781, 0.5264, 0.7812, 0.632, 0.7812, 0.632, 0.909, 0.5264, 0.909, 0.5263, 0.6352, 0.5263, 0.6438, 0.5177, 0.6438, 0.5177, 0.6352, 0.1316, 0.7812, 0.1402, 0.7812, 0.1402, 0.9063, 0.1316, 0.9063, 0.1814, 0.7812, 0.1901, 0.7812, 0.1901, 0.9063, 0.1814, 0.9063, 0.1814, 0.9063, 0.1729, 0.9063, 0.1729, 0.7812, 0.1814, 0.7812, 0.6428, 0.7812, 0.6428, 0.8868, 0.632, 0.8868, 0.632, 0.7812, 0.8328, 0.8363, 0.9385, 0.8363, 0.9385, 0.9627, 0.8328, 0.9627, 0.4017, 0.8464, 0.5073, 0.8464, 0.5073, 0.9728, 0.4017, 0.9728, 0.3235, 0.781, 0.3343, 0.781, 0.3343, 0.9074, 0.3235, 0.9074, 0.6598, 0.3958, 0.6511, 0.3958, 0.6511, 0.385, 0.6598, 0.385, 0.1143, 0.7812, 0.1229, 0.7812, 0.1229, 0.9068, 0.1143, 0.9068, 0.3209, 0.01029, 0.3317, 0.01029, 0.3317, 0.1359, 0.3209, 0.1359, 0.2008, 0.9068, 0.1901, 0.9068, 0.1901, 0.7812, 0.2008, 0.7812])
me_cube_003.materials.append(mat_material_004)
me_cube_003.update()
me_cube_004 = bpy.data.meshes.new('Cube.004')
me_cube_004.from_pydata([(26.8, 5.587, -25.04), (26.8, 5.584, -26.23), (26.8, 4.252, -25.04), (26.8, 4.25, -26.23), (28.07, 5.587, -25.04), (28.07, 5.584, -26.23), (28.07, 4.252, -25.04), (28.07, 4.25, -26.23), (-6.185, 4.252, -25.04), (-6.185, 5.587, -25.04), (-6.185, 5.584, -26.23), (-6.185, 4.25, -26.23), (-7.859, 4.252, -25.04), (-7.859, 5.587, -25.04), (-7.859, 5.584, -26.23), (-7.859, 4.25, -26.23), (-6.185, 37.25, -25.09), (-6.185, 37.24, -26.28), (-7.859, 37.25, -25.09), (-7.859, 37.24, -26.28), (-6.185, 38.69, -25.09), (-6.185, 38.69, -26.28), (-7.859, 38.69, -25.09), (-7.859, 38.69, -26.28), (26.8, 37.19, -25.09), (26.8, 37.19, -26.28), (-6.185, 37.19, -25.09), (-6.185, 37.19, -26.28), (26.8, 38.57, -25.09), (26.8, 38.57, -26.28), (-6.185, 38.57, -25.09), (-6.185, 38.57, -26.28), (26.8, 37.14, -25.09), (26.8, 37.14, -26.28), (28.07, 37.14, -26.28), (28.07, 37.14, -25.09), (26.8, 38.43, -25.09), (26.8, 38.43, -26.28), (28.07, 38.43, -26.28), (28.07, 38.43, -25.09), (26.8, 5.56, -39.28), (26.8, 4.226, -39.27), (28.07, 4.226, -39.27), (28.07, 5.56, -39.28), (-6.185, 5.56, -39.28), (-6.185, 4.226, -39.27), (-7.859, 5.56, -39.28), (-7.859, 4.226, -39.27), (-6.185, 37.22, -39.32), (-7.859, 37.22, -39.32), (-6.185, 38.67, -39.33), (-7.859, 38.67, -39.33), (-6.185, 37.16, -39.32), (26.8, 37.16, -39.32), (-6.185, 38.54, -39.33), (26.8, 38.54, -39.33), (28.07, 37.11, -39.32), (26.8, 37.11, -39.32), (28.07, 38.4, -39.33), (26.8, 38.4, -39.33), (26.8, 5.558, -40.46), (26.8, 4.223, -40.46), (28.07, 4.223, -40.46), (28.07, 5.558, -40.46), (-6.185, 5.558, -40.46), (-6.185, 4.223, -40.46), (-7.859, 5.558, -40.46), (-7.859, 4.223, -40.46), (-6.185, 37.22, -40.51), (-7.859, 37.22, -40.51), (-6.185, 38.66, -40.51), (-7.859, 38.66, -40.51), (-6.185, 37.16, -40.51), (26.8, 37.16, -40.51), (-6.185, 38.54, -40.51), (26.8, 38.54, -40.51), (28.07, 37.11, -40.51), (26.8, 37.11, -40.51), (28.07, 38.4, -40.51), (26.8, 38.4, -40.51)], [], [(31, 29, 55, 54), (2, 3, 7, 6), (6, 7, 5, 4), (1, 0, 32, 33), (2, 6, 4, 0), (25, 27, 52, 53), (11, 8, 12, 15), (2, 0, 9, 8), (3, 2, 8, 11), (0, 1, 25, 24), (13, 14, 15, 12), (14, 13, 18, 19), (3, 11, 45, 41), (8, 9, 13, 12), (23, 21, 50, 51), (5, 7, 42, 43), (9, 10, 17, 16), (13, 9, 16, 18), (20, 21, 23, 22), (16, 17, 21, 20), (18, 16, 20, 22), (19, 18, 22, 23), (26, 24, 28, 30), (1, 10, 27, 25), (10, 9, 26, 27), (9, 0, 24, 26), (28, 29, 31, 30), (27, 26, 30, 31), (15, 14, 46, 47), (24, 25, 29, 28), (29, 25, 53, 55), (0, 4, 35, 32), (5, 1, 33, 34), (4, 5, 34, 35), (39, 38, 37, 36), (35, 34, 38, 39), (32, 35, 39, 36), (33, 32, 36, 37), (57, 59, 79, 77), (47, 46, 66, 67), (49, 51, 71, 69), (59, 58, 78, 79), (44, 40, 60, 64), (51, 50, 70, 71), (56, 57, 77, 76), (10, 1, 40, 44), (11, 15, 47, 45), (19, 23, 51, 49), (14, 19, 49, 46), (1, 5, 43, 40), (34, 33, 57, 56), (21, 17, 48, 50), (37, 38, 58, 59), (17, 10, 44, 48), (7, 3, 41, 42), (33, 37, 59, 57), (27, 31, 54, 52), (38, 34, 56, 58), (60, 61, 65, 64), (62, 61, 60, 63), (64, 65, 67, 66), (68, 69, 71, 70), (64, 66, 69, 68), (73, 72, 74, 75), (76, 77, 79, 78), (50, 48, 68, 70), (45, 47, 67, 65), (58, 56, 76, 78), (42, 41, 61, 62), (53, 52, 72, 73), (43, 42, 62, 63), (54, 55, 75, 74), (40, 43, 63, 60), (52, 54, 74, 72), (46, 49, 69, 66), (55, 53, 73, 75), (48, 44, 64, 68), (41, 45, 65, 61)])
_uv = me_cube_004.uv_layers.new(name='UVMap')
_uv.uv.foreach_set('vector', [0.7601, 0.363, 0.7601, 0.1542, 0.7799, 0.1542, 0.7799, 0.363, 0.6837, 0.2194, 0.6855, 0.2194, 0.6855, 0.2275, 0.6837, 0.2275, 0.7112, 0.1543, 0.7131, 0.1543, 0.7131, 0.1627, 0.7112, 0.1627, 0.7715, 0.3632, 0.7734, 0.3632, 0.7734, 0.563, 0.7715, 0.563, 0.5818, 0.00807, 0.5818, 1.626e-08, 0.5838, 1.666e-08, 0.5838, 0.00807, 0.7734, 0.572, 0.7734, 0.3632, 0.7932, 0.3632, 0.7932, 0.572, 0.6855, 0.0106, 0.6837, 0.0106, 0.6837, -7.869e-11, 0.6855, 2.751e-10, 0.5818, 0.00807, 0.5838, 0.00807, 0.5838, 0.2169, 0.5818, 0.2169, 0.6855, 0.2194, 0.6837, 0.2194, 0.6837, 0.0106, 0.6855, 0.0106, 0.736, 0.624, 0.7378, 0.624, 0.7378, 0.8241, 0.736, 0.8241, 0.6022, 0.6605, 0.6004, 0.6605, 0.6004, 0.6521, 0.6022, 0.6521, 0.6004, 0.6605, 0.6022, 0.6605, 0.6022, 0.861, 0.6004, 0.8609, 0.6855, 0.2194, 0.6855, 0.0106, 0.7054, 0.0106, 0.7054, 0.2194, 0.5818, 0.2169, 0.5838, 0.2169, 0.5838, 0.2275, 0.5818, 0.2275, 0.6659, 0.3754, 0.67, 0.3754, 0.67, 0.4267, 0.6659, 0.4267, 0.7131, 0.1627, 0.7131, 0.1543, 0.7329, 0.1542, 0.7329, 0.1626, 0.7125, 0.6241, 0.7143, 0.6241, 0.7143, 0.8245, 0.7125, 0.8246, 0.5838, 0.2275, 0.5838, 0.2169, 0.6321, 0.2169, 0.6321, 0.2275, 0.67, 0.3707, 0.67, 0.3754, 0.6659, 0.3754, 0.6659, 0.3707, 0.7125, 0.8246, 0.7143, 0.8245, 0.7143, 0.8337, 0.7125, 0.8337, 0.6321, 0.2275, 0.6321, 0.2169, 0.6343, 0.2169, 0.6343, 0.2275, 0.6004, 0.8609, 0.6022, 0.861, 0.6022, 0.8701, 0.6004, 0.8701, 0.632, 0.2169, 0.632, 0.00807, 0.6341, 0.00807, 0.6341, 0.2169, 0.6137, 0.4363, 0.6137, 0.2275, 0.6618, 0.2275, 0.6618, 0.4363, 0.7564, 0.1542, 0.7582, 0.1542, 0.7582, 0.3542, 0.7564, 0.3542, 0.5838, 0.2169, 0.5838, 0.00807, 0.632, 0.00807, 0.632, 0.2169, 0.7582, 0.1542, 0.7601, 0.1542, 0.7601, 0.363, 0.7582, 0.363, 0.7564, 0.3542, 0.7582, 0.3542, 0.7582, 0.363, 0.7564, 0.363, 0.6004, 0.6521, 0.6004, 0.6605, 0.5805, 0.6604, 0.5805, 0.652, 0.736, 0.8241, 0.7378, 0.8241, 0.7378, 0.8328, 0.736, 0.8328, 0.7378, 0.8328, 0.7378, 0.8241, 0.7577, 0.824, 0.7577, 0.8327, 0.5838, 0.00807, 0.5838, 1.666e-08, 0.6319, 2.604e-08, 0.6319, 0.00807, 0.2789, 0.7674, 0.282, 0.7674, 0.282, 0.8917, 0.2789, 0.8917, 0.7112, 0.1627, 0.7131, 0.1627, 0.7131, 0.3625, 0.7112, 0.3625, 0.6763, 0.3707, 0.6763, 0.3754, 0.6731, 0.3754, 0.6731, 0.3707, 0.7112, 0.3625, 0.7131, 0.3625, 0.7131, 0.3707, 0.7112, 0.3707, 0.6319, 0.00807, 0.6319, 2.604e-08, 0.6339, 2.642e-08, 0.6339, 0.00807, 0.7715, 0.563, 0.7734, 0.563, 0.7734, 0.5712, 0.7715, 0.5712, 0.7517, 0.5629, 0.7517, 0.5711, 0.7499, 0.571, 0.7499, 0.5629, 0.5805, 0.652, 0.5805, 0.6604, 0.5787, 0.6604, 0.5787, 0.652, 0.5805, 0.8608, 0.5805, 0.87, 0.5787, 0.87, 0.5787, 0.8608, 0.6731, 0.4267, 0.6763, 0.4267, 0.6763, 0.4314, 0.6731, 0.4314, 0.7794, 0.8409, 0.7794, 0.6321, 0.7812, 0.6321, 0.7812, 0.8409, 0.6659, 0.4267, 0.67, 0.4267, 0.67, 0.4314, 0.6659, 0.4314, 0.6794, 0.422, 0.6825, 0.422, 0.6825, 0.4267, 0.6794, 0.4267, 0.7595, 0.8409, 0.7595, 0.6321, 0.7794, 0.6321, 0.7794, 0.8409, 0.6855, 0.0106, 0.6855, 2.751e-10, 0.7054, 4.153e-09, 0.7054, 0.0106, 0.6004, 0.8609, 0.6004, 0.8701, 0.5805, 0.87, 0.5805, 0.8608, 0.6004, 0.6605, 0.6004, 0.8609, 0.5805, 0.8608, 0.5805, 0.6604, 0.7595, 0.6321, 0.7595, 0.624, 0.7794, 0.624, 0.7794, 0.6321, 0.6794, 0.3707, 0.6825, 0.3707, 0.6825, 0.422, 0.6794, 0.422, 0.7143, 0.8337, 0.7143, 0.8245, 0.7342, 0.8244, 0.7342, 0.8336, 0.6731, 0.3754, 0.6763, 0.3754, 0.6763, 0.4267, 0.6731, 0.4267, 0.7143, 0.8245, 0.7143, 0.6241, 0.7342, 0.624, 0.7342, 0.8244, 0.6855, 0.2275, 0.6855, 0.2194, 0.7054, 0.2194, 0.7054, 0.2275, 0.7715, 0.563, 0.7715, 0.5712, 0.7517, 0.5711, 0.7517, 0.5629, 0.7564, 0.3542, 0.7564, 0.363, 0.7366, 0.3629, 0.7366, 0.3541, 0.7131, 0.3707, 0.7131, 0.3625, 0.7329, 0.3624, 0.7329, 0.3706, 0.5313, 0.2194, 0.5293, 0.2194, 0.5293, 0.0106, 0.5313, 0.0106, 0.5293, 0.2275, 0.5293, 0.2194, 0.5313, 0.2194, 0.5313, 0.2275, 0.5313, 0.0106, 0.5293, 0.0106, 0.5293, 9.042e-09, 0.5313, 9.439e-09, 0.5796, 0.0106, 0.5796, 1.885e-08, 0.5818, 1.928e-08, 0.5818, 0.0106, 0.5313, 0.0106, 0.5313, 9.439e-09, 0.5796, 1.885e-08, 0.5796, 0.0106, 0.6116, 0.8608, 0.6116, 0.652, 0.6137, 0.652, 0.6137, 0.8608, 0.2727, 0.5956, 0.2727, 0.5875, 0.2747, 0.5875, 0.2747, 0.5956, 0.7342, 0.8336, 0.7342, 0.8244, 0.736, 0.8244, 0.736, 0.8336, 0.7054, 0.0106, 0.7054, 4.153e-09, 0.7072, 4.506e-09, 0.7072, 0.0106, 0.7329, 0.3706, 0.7329, 0.3624, 0.7347, 0.3624, 0.7347, 0.3705, 0.7054, 0.2275, 0.7054, 0.2194, 0.7072, 0.2194, 0.7072, 0.2275, 0.7932, 0.572, 0.7932, 0.3632, 0.795, 0.3632, 0.795, 0.572, 0.7329, 0.1626, 0.7329, 0.1542, 0.7347, 0.1542, 0.7347, 0.1626, 0.7799, 0.363, 0.7799, 0.1542, 0.7817, 0.1542, 0.7817, 0.363, 0.7794, 0.6321, 0.7794, 0.624, 0.7812, 0.624, 0.7812, 0.6321, 0.7366, 0.3541, 0.7366, 0.3629, 0.7347, 0.3629, 0.7347, 0.3541, 0.5805, 0.6604, 0.5805, 0.8608, 0.5787, 0.8608, 0.5787, 0.6604, 0.7577, 0.8327, 0.7577, 0.824, 0.7595, 0.8239, 0.7595, 0.8327, 0.7342, 0.8244, 0.7342, 0.624, 0.736, 0.624, 0.736, 0.8244, 0.7054, 0.2194, 0.7054, 0.0106, 0.7072, 0.0106, 0.7072, 0.2194])
me_cube_004.materials.append(mat_material_001)
me_cube_004.update()
me_cube_006 = bpy.data.meshes.new('Cube.006')
me_cube_006.from_pydata([(26.8, 5.587, -4.411), (26.8, 5.584, -5.686), (26.8, 4.252, -4.409), (26.8, 4.25, -5.684), (28.07, 5.587, -4.411), (28.07, 5.584, -5.686), (28.07, 4.252, -4.409), (28.07, 4.25, -5.684), (-6.185, 4.252, -4.409), (-6.185, 5.587, -4.411), (-6.185, 5.584, -5.686), (-6.185, 4.25, -5.684), (-7.859, 4.252, -4.409), (-7.859, 5.587, -4.411), (-7.859, 5.584, -5.686), (-7.859, 4.25, -5.684), (-6.185, 37.25, -4.462), (-6.185, 37.24, -5.736), (-7.859, 37.25, -4.462), (-7.859, 37.24, -5.736), (-6.185, 38.69, -4.464), (-6.185, 38.69, -5.739), (-7.859, 38.69, -4.464), (-7.859, 38.69, -5.739), (26.8, 37.19, -4.462), (26.8, 37.19, -5.736), (-6.185, 37.19, -4.462), (-6.185, 37.19, -5.736), (26.8, 38.57, -4.464), (26.8, 38.57, -5.739), (-6.185, 38.57, -4.464), (-6.185, 38.57, -5.739), (26.8, 37.14, -4.461), (26.8, 37.14, -5.736), (28.07, 37.14, -5.736), (28.07, 37.14, -4.461), (26.8, 38.43, -4.464), (26.8, 38.43, -5.738), (28.07, 38.43, -5.738), (28.07, 38.43, -4.464), (26.8, 5.56, -19.66), (26.8, 4.226, -19.66), (28.07, 4.226, -19.66), (28.07, 5.56, -19.66), (-6.185, 5.56, -19.66), (-6.185, 4.226, -19.66), (-7.859, 5.56, -19.66), (-7.859, 4.226, -19.66), (-6.185, 37.22, -19.71), (-7.859, 37.22, -19.71), (-6.185, 38.67, -19.71), (-7.859, 38.67, -19.71), (-6.185, 37.16, -19.71), (26.8, 37.16, -19.71), (-6.185, 38.54, -19.71), (26.8, 38.54, -19.71), (28.07, 37.11, -19.71), (26.8, 37.11, -19.71), (28.07, 38.4, -19.71), (26.8, 38.4, -19.71), (26.8, 5.558, -20.93), (26.8, 4.223, -20.93), (28.07, 4.223, -20.93), (28.07, 5.558, -20.93), (-6.185, 5.558, -20.93), (-6.185, 4.223, -20.93), (-7.859, 5.558, -20.93), (-7.859, 4.223, -20.93), (-6.185, 37.22, -20.98), (-7.859, 37.22, -20.98), (-6.185, 38.66, -20.98), (-7.859, 38.66, -20.98), (-6.185, 37.16, -20.98), (26.8, 37.16, -20.98), (-6.185, 38.54, -20.98), (26.8, 38.54, -20.98), (28.07, 37.11, -20.98), (26.8, 37.11, -20.98), (28.07, 38.4, -20.98), (26.8, 38.4, -20.98)], [], [(31, 29, 55, 54), (2, 3, 7, 6), (6, 7, 5, 4), (1, 0, 32, 33), (2, 6, 4, 0), (25, 27, 52, 53), (11, 8, 12, 15), (2, 0, 9, 8), (3, 2, 8, 11), (0, 1, 25, 24), (13, 14, 15, 12), (14, 13, 18, 19), (3, 11, 45, 41), (8, 9, 13, 12), (23, 21, 50, 51), (5, 7, 42, 43), (9, 10, 17, 16), (13, 9, 16, 18), (20, 21, 23, 22), (16, 17, 21, 20), (18, 16, 20, 22), (19, 18, 22, 23), (26, 24, 28, 30), (1, 10, 27, 25), (10, 9, 26, 27), (9, 0, 24, 26), (28, 29, 31, 30), (27, 26, 30, 31), (15, 14, 46, 47), (24, 25, 29, 28), (29, 25, 53, 55), (0, 4, 35, 32), (5, 1, 33, 34), (4, 5, 34, 35), (39, 38, 37, 36), (35, 34, 38, 39), (32, 35, 39, 36), (33, 32, 36, 37), (57, 59, 79, 77), (47, 46, 66, 67), (49, 51, 71, 69), (59, 58, 78, 79), (44, 40, 60, 64), (51, 50, 70, 71), (56, 57, 77, 76), (10, 1, 40, 44), (11, 15, 47, 45), (19, 23, 51, 49), (14, 19, 49, 46), (1, 5, 43, 40), (34, 33, 57, 56), (21, 17, 48, 50), (37, 38, 58, 59), (17, 10, 44, 48), (7, 3, 41, 42), (33, 37, 59, 57), (27, 31, 54, 52), (38, 34, 56, 58), (60, 61, 65, 64), (62, 61, 60, 63), (64, 65, 67, 66), (68, 69, 71, 70), (64, 66, 69, 68), (73, 72, 74, 75), (76, 77, 79, 78), (50, 48, 68, 70), (45, 47, 67, 65), (58, 56, 76, 78), (42, 41, 61, 62), (53, 52, 72, 73), (43, 42, 62, 63), (54, 55, 75, 74), (40, 43, 63, 60), (52, 54, 74, 72), (46, 49, 69, 66), (55, 53, 73, 75), (48, 44, 64, 68), (41, 45, 65, 61)])
_uv = me_cube_006.uv_layers.new(name='UVMap')
_uv.uv.foreach_set('vector', [0.8407, 0.3199, 0.8407, 0.0, 0.9763, 0.0, 0.9763, 0.3199, -1.468e-07, 0.6847, 0.01236, 0.6847, 0.01236, 0.6971, -1.468e-07, 0.6971, 0.4819, 0.3485, 0.4943, 0.3485, 0.4943, 0.3615, 0.4819, 0.3615, 0.4819, 0.6808, 0.4943, 0.6808, 0.4943, 0.9869, 0.4819, 0.9869, 0.0, 0.01236, 0.0, 3.67e-08, 0.01294, 3.67e-08, 0.01294, 0.01236, 0.4943, 1.0, 0.4943, 0.6801, 0.6298, 0.6801, 0.6298, 1.0, 0.01236, 0.3648, -1.468e-07, 0.3648, -1.468e-07, 0.3485, 0.01236, 0.3485, 0.0, 0.01236, 0.01294, 0.01236, 0.01294, 0.3323, 0.0, 0.3323, 0.01236, 0.6847, -1.468e-07, 0.6847, -1.468e-07, 0.3648, 0.01236, 0.3648, 0.6422, 0.6685, 0.6545, 0.6684, 0.6545, 0.975, 0.6422, 0.975, 0.3205, 0.3615, 0.3081, 0.3615, 0.3081, 0.3485, 0.3205, 0.3485, 0.3081, 0.3615, 0.3205, 0.3615, 0.3205, 0.6686, 0.3081, 0.6686, 0.01236, 0.6847, 0.01236, 0.3648, 0.1479, 0.3648, 0.1479, 0.6847, 0.0, 0.3323, 0.01294, 0.3323, 0.01294, 0.3485, 0.0, 0.3485, 0.1602, 0.695, 0.1765, 0.695, 0.1765, 0.8305, 0.1602, 0.8305, 0.4943, 0.3615, 0.4943, 0.3485, 0.6298, 0.3485, 0.6298, 0.3615, 0.6681, 2.437e-05, 0.6805, 2.261e-05, 0.6805, 0.3071, 0.6681, 0.3071, 0.01294, 0.3485, 0.01294, 0.3323, 0.32, 0.3323, 0.32, 0.3485, 0.1765, 0.6826, 0.1765, 0.695, 0.1602, 0.695, 0.1602, 0.6826, 0.6681, 0.3071, 0.6805, 0.3071, 0.6805, 0.3211, 0.6681, 0.3211, 0.32, 0.3485, 0.32, 0.3323, 0.3341, 0.3323, 0.3341, 0.3485, 0.3081, 0.6686, 0.3205, 0.6686, 0.3205, 0.6826, 0.3081, 0.6826, 0.3195, 0.3323, 0.3195, 0.01236, 0.3329, 0.01236, 0.3329, 0.3323, 0.6422, 0.6684, 0.6422, 0.3485, 0.9487, 0.3485, 0.9487, 0.6684, 0.9503, 0.6684, 0.9626, 0.6685, 0.9626, 0.975, 0.9503, 0.975, 0.01294, 0.3323, 0.01294, 0.01236, 0.3195, 0.01236, 0.3195, 0.3323, 0.8284, 0.0, 0.8407, 0.0, 0.8407, 0.3199, 0.8284, 0.3199, 0.9503, 0.975, 0.9626, 0.975, 0.9626, 0.9884, 0.9503, 0.9884, 0.3081, 0.3485, 0.3081, 0.3615, 0.1726, 0.3615, 0.1726, 0.3485, 0.6422, 0.975, 0.6545, 0.975, 0.6545, 0.9884, 0.6422, 0.9884, 0.6545, 0.9884, 0.6545, 0.975, 0.7901, 0.975, 0.7901, 0.9884, 0.01294, 0.01236, 0.01294, 3.67e-08, 0.319, 3.67e-08, 0.319, 0.01236, 0.9487, 0.3485, 0.9611, 0.3485, 0.9611, 0.6546, 0.9487, 0.6546, 0.4819, 0.3615, 0.4943, 0.3615, 0.4943, 0.6675, 0.4819, 0.6675, 0.333, 0.6684, 0.333, 0.6808, 0.3207, 0.6808, 0.3207, 0.6684, 0.4819, 0.6675, 0.4943, 0.6675, 0.4943, 0.6801, 0.4819, 0.6801, 0.319, 0.01236, 0.319, 3.67e-08, 0.3315, 3.67e-08, 0.3315, 0.01236, 0.4819, 0.9869, 0.4943, 0.9869, 0.4943, 0.9994, 0.4819, 0.9994, 0.3464, 0.9868, 0.3464, 0.9994, 0.3341, 0.9994, 0.3341, 0.9868, 0.1726, 0.3485, 0.1726, 0.3615, 0.1602, 0.3615, 0.1602, 0.3485, 0.1726, 0.6686, 0.1726, 0.6826, 0.1602, 0.6826, 0.1602, 0.6686, 0.3207, 0.8164, 0.333, 0.8164, 0.333, 0.8287, 0.3207, 0.8287, 0.4696, 0.6808, 0.4696, 0.3609, 0.4819, 0.3609, 0.4819, 0.6808, 0.1602, 0.8305, 0.1765, 0.8305, 0.1765, 0.8428, 0.1602, 0.8428, 0.3081, 0.8181, 0.3205, 0.8181, 0.3205, 0.8305, 0.3081, 0.8305, 0.3341, 0.6808, 0.3341, 0.3609, 0.4696, 0.3609, 0.4696, 0.6808, 0.01236, 0.3648, 0.01236, 0.3485, 0.1479, 0.3485, 0.1479, 0.3648, 0.3081, 0.6686, 0.3081, 0.6826, 0.1726, 0.6826, 0.1726, 0.6686, 0.3081, 0.3615, 0.3081, 0.6686, 0.1726, 0.6686, 0.1726, 0.3615, 0.3341, 0.3609, 0.3341, 0.3485, 0.4696, 0.3485, 0.4696, 0.3609, 0.3081, 0.6826, 0.3205, 0.6826, 0.3205, 0.8181, 0.3081, 0.8181, 0.6805, 0.3211, 0.6805, 0.3071, 0.816, 0.3071, 0.816, 0.3211, 0.3207, 0.6808, 0.333, 0.6808, 0.333, 0.8164, 0.3207, 0.8164, 0.6805, 0.3071, 0.6805, 2.261e-05, 0.816, 1.909e-06, 0.816, 0.3071, 0.01236, 0.6971, 0.01236, 0.6847, 0.1479, 0.6847, 0.1479, 0.6971, 0.4819, 0.9869, 0.4819, 0.9994, 0.3464, 0.9994, 0.3464, 0.9868, 0.9503, 0.975, 0.9503, 0.9884, 0.8147, 0.9884, 0.8147, 0.975, 0.4943, 0.6801, 0.4943, 0.6675, 0.6298, 0.6675, 0.6298, 0.6801, 0.347, 0.3362, 0.3341, 0.3362, 0.3341, 0.01624, 0.347, 0.01624, 0.3341, 0.3485, 0.3341, 0.3362, 0.347, 0.3362, 0.347, 0.3485, 0.347, 0.01624, 0.3341, 0.01624, 0.3341, 7.341e-08, 0.347, 7.341e-08, 0.6541, 0.01624, 0.6541, 7.341e-08, 0.6681, 7.341e-08, 0.6681, 0.01624, 0.347, 0.01624, 0.347, 7.341e-08, 0.6541, 7.341e-08, 0.6541, 0.01624, 0.3207, 0.6684, 0.3207, 0.3485, 0.3341, 0.3485, 0.3341, 0.6684, 0.6681, 0.3211, 0.6805, 0.3211, 0.6805, 0.3337, 0.6681, 0.3337, 0.816, 0.3211, 0.816, 0.3071, 0.8284, 0.3071, 0.8284, 0.3211, 0.1479, 0.3648, 0.1479, 0.3485, 0.1602, 0.3485, 0.1602, 0.3648, 0.6298, 0.6801, 0.6298, 0.6675, 0.6422, 0.6675, 0.6422, 0.6801, 0.1479, 0.6971, 0.1479, 0.6847, 0.1602, 0.6847, 0.1602, 0.6971, 0.6298, 1.0, 0.6298, 0.6801, 0.6422, 0.6801, 0.6422, 1.0, 0.6298, 0.3615, 0.6298, 0.3485, 0.6422, 0.3485, 0.6422, 0.3615, 0.9763, 0.3199, 0.9763, 0.0, 0.9886, 0.0, 0.9886, 0.3199, 0.4696, 0.3609, 0.4696, 0.3485, 0.4819, 0.3485, 0.4819, 0.3609, 0.8147, 0.975, 0.8147, 0.9884, 0.8024, 0.9884, 0.8024, 0.975, 0.1726, 0.3615, 0.1726, 0.6686, 0.1602, 0.6686, 0.1602, 0.3615, 0.7901, 0.9884, 0.7901, 0.975, 0.8024, 0.975, 0.8024, 0.9884, 0.816, 0.3071, 0.816, 1.909e-06, 0.8284, 0.0, 0.8284, 0.3071, 0.1479, 0.6847, 0.1479, 0.3648, 0.1602, 0.3648, 0.1602, 0.6847])
me_cube_006.materials.append(mat_material_003)
me_cube_006.update()

# ---- objects
ob_1 = bpy.data.objects.new('ящиик1', me_cube)
ob_x = bpy.data.objects.new('стол', me_cube_003)
ob_2 = bpy.data.objects.new('ящиик2', me_cube_004)
ob_3 = bpy.data.objects.new('ящиик3', me_cube_006)

# ---- transforms, parenting, visibility, modifiers, constraints
ob_1.location = (0.0, 0.0, 0.0)
ob_1.scale = (-0.02138, -0.02138, -0.02138)
ob_x.location = (-0.6511, 1.529, 0.05763)
ob_x.scale = (0.03267, 0.03267, 0.03267)
ob_2.location = (0.0, 0.0, 0.0)
ob_2.scale = (-0.02138, -0.02138, -0.02138)
ob_3.location = (0.0, 0.0, 0.0)
ob_3.scale = (-0.02138, -0.02138, -0.02138)

# ---- collection membership
col_collection.objects.link(ob_1)
col_collection.objects.link(ob_x)
col_collection.objects.link(ob_2)
col_collection.objects.link(ob_3)

# ---- scene / render settings (as saved in the file)
scene.frame_start = 1; scene.frame_end = 250; scene.frame_set(1)
scene.render.engine = 'BLENDER_EEVEE_NEXT'
bpy.context.view_layer.update()

# ---- added for rendering (the .blend has no active camera and no usable light): camera, sun
cam_auto = bpy.data.cameras.new('AutoCamera')
cam_auto.lens = 50.0
cam_auto.sensor_width = 36.0
cam_auto.clip_end = 1000.0
ob_auto_camera = bpy.data.objects.new('AutoCamera', cam_auto)
scene.collection.objects.link(ob_auto_camera)
ob_auto_camera.location = (2.424, -2.89218, 2.79707)
ob_auto_camera.rotation_euler = (1.09748, -7.21219e-08, 0.694738)
scene.camera = ob_auto_camera
light_auto_sun = bpy.data.lights.new('AutoSun', 'SUN')
light_auto_sun.energy = 3.0
light_auto_sun.angle = 0.0523599
ob_auto_sun = bpy.data.objects.new('AutoSun', light_auto_sun)
scene.collection.objects.link(ob_auto_sun)
ob_auto_sun.rotation_euler = (0.872665, 0.174533, 0.523599)
bpy.context.view_layer.update()
